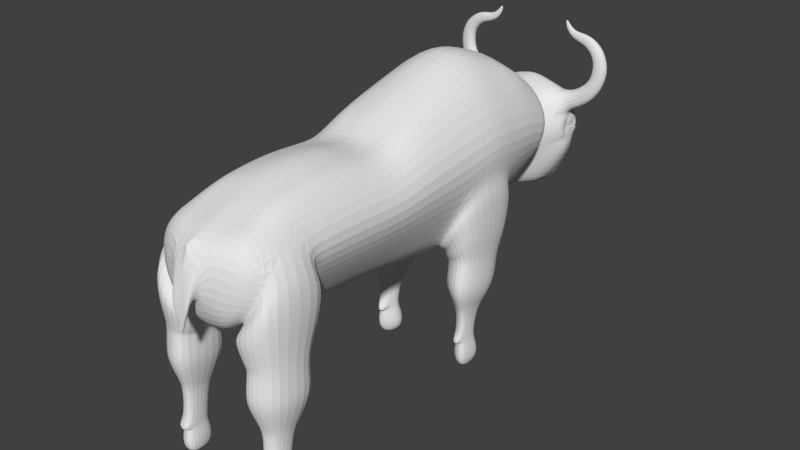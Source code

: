 # Source: yak.blend  (saved by Blender 2.76.0; exported with 4.5.12 LTS)
import bpy
from mathutils import Matrix  # noqa: F401  (used for matrix-valued properties, if any)

bpy.ops.wm.read_factory_settings(use_empty=True)
scene = bpy.context.scene
scene.name = 'Scene'

# ---- collections
col_collection_1 = bpy.data.collections.new('Collection 1'); scene.collection.children.link(col_collection_1)

# ---- materials (node trees are filled in below, after node groups)
mat_material = bpy.data.materials.new('Material')
mat_material.alpha_threshold = 0.0
mat_material.use_transparent_shadow = False
mat_material.roughness = 0.5
mat_material.line_color = (0.0, 0.0, 0.0, 1.0)
mat_material_001 = bpy.data.materials.new('Material.001')
mat_material_001.alpha_threshold = 0.0
mat_material_001.use_transparent_shadow = False
mat_material_001.roughness = 0.5

# ---- material node trees

# ---- world
world_world = bpy.data.worlds.new('World'); scene.world = world_world
world_world.color = (0.05088, 0.05088, 0.05088)
world_world.use_sun_shadow = False
world_world.sun_shadow_jitter_overblur = 0.0
world_world.cycles.sampling_method = 'MANUAL'
world_world.cycles.sample_map_resolution = 256

# ---- meshes
me_cube = bpy.data.meshes.new('Cube')
me_cube.from_pydata([(-2.675e-07, 0.7819, -1.206), (6.263e-07, -0.906, -0.7972), (-0.5054, -0.906, -0.4892), (-0.5054, 0.7819, -0.6982), (-2.915e-07, 0.8272, 1.138), (6.467e-07, -0.9445, 0.7667), (-0.9955, -0.8703, 0.4062), (-1.166, 0.8272, 0.4798), (-5.37e-08, 0.3782, -1.645), (-5.616e-08, 0.3828, 2.243), (-1.358, 0.3828, 0.8196), (-0.6649, 0.652, -0.7525), (-1.262, 0.652, 0.7108), (-1.987e-07, 0.652, -1.312), (-1.987e-07, 0.652, 1.889), (1.125e-07, 0.06433, -1.511), (1.356e-07, 0.02072, 1.689), (-0.7383, 0.06433, -0.8539), (-1.306, 0.02072, 0.6491), (2.494e-07, -0.1943, -1.336), (2.34e-07, -0.1651, 1.186), (-0.6724, -0.1943, -0.7648), (-1.267, -0.1651, 0.4944), (3.815e-07, -0.4436, -1.232), (3.822e-07, -0.445, 1.451), (-0.6207, -0.4436, -0.7116), (-1.235, -0.445, 0.5281), (5.145e-07, -0.6949, -1.064), (5.085e-07, -0.6835, 1.207), (-0.5631, -0.652, -0.6339), (-1.201, -0.6332, 0.4928), (-0.3058, 0.8423, -1.016), (-0.4732, 0.8794, 0.5393), (-0.5392, 0.9612, -1.13), (-0.7005, 0.9893, 0.8119), (-0.4851, 1.012, -1.205), (-0.7037, 1.07, 0.8069), (-0.4533, 1.108, -1.297), (-0.6771, 1.141, 0.4351), (-0.3114, 1.187, -1.316), (-0.4267, 1.206, -0.3685), (-0.2422, 1.229, -1.272), (-0.2422, 1.239, -0.736), (-0.1317, 1.247, -1.234), (-0.1317, 1.253, -0.9426), (-5.208e-07, 1.26, -1.135), (-2.994e-07, 0.8423, -1.079), (-3.191e-07, 0.8794, 0.8431), (-3.624e-07, 0.9612, -1.193), (-3.849e-07, 1.004, 1.006), (-3.894e-07, 1.012, -1.192), (-4.123e-07, 1.055, 1.042), (-4.401e-07, 1.108, -1.297), (-4.603e-07, 1.146, 0.673), (-4.821e-07, 1.187, -1.312), (-4.918e-07, 1.206, -0.3685), (-5.042e-07, 1.229, -1.272), (-5.097e-07, 1.239, -0.736), (-5.139e-07, 1.247, -1.234), (-5.169e-07, 1.253, -0.9426), (-0.4156, 0.8609, -0.4225), (-0.9308, 0.9825, -0.3267), (-0.9993, 1.034, -0.3603), (-0.7264, 1.127, -0.6169), (-0.4126, 1.196, -0.8403), (-0.2422, 1.234, -1.004), (-0.1317, 1.25, -1.088), (-0.1529, 0.8423, -1.047), (-0.298, 0.8794, 0.7124), (-0.2982, 0.9612, -1.161), (-0.4769, 1.004, 0.8973), (-0.2311, 1.012, -1.199), (-0.3723, 1.055, 0.9103), (-0.2211, 1.108, -1.297), (-0.3145, 1.143, 0.5484), (-0.1557, 1.187, -1.314), (-0.2133, 1.206, -0.3685), (-0.1211, 1.229, -1.272), (-0.1211, 1.239, -0.736), (-0.06584, 1.247, -1.234), (-0.06584, 1.253, -0.9426), (-0.579, 0.8657, -0.1469), (-0.9, 1.009, -0.01095), (-0.9434, 1.038, -0.1201), (-0.7775, 1.132, -0.157), (-0.4072, 1.199, -0.7185), (-0.242, 1.236, -0.9347), (-0.1317, 1.251, -1.051), (-0.5986, 1.183, 0.1717), (-0.4186, 1.14, -1.308), (-4.569e-07, 1.14, -1.31), (-4.881e-07, 1.199, 0.3616), (-0.6059, 1.156, -0.7046), (-0.2863, 1.195, 0.2819), (-0.2067, 1.14, -1.309), (-0.7241, 1.143, -0.1436), (-0.4698, 1.068, -1.279), (-0.7044, 1.105, 0.6201), (-4.408e-07, 1.109, 0.8496), (-4.191e-07, 1.068, -1.272), (-0.8575, 1.089, -0.5108), (-0.3455, 1.108, 0.7204), (-0.2247, 1.068, -1.276), (-0.8824, 1.093, -0.1983), (-0.6221, 0.874, 0.3087), (-0.8505, 1.012, 0.1385), (-0.9753, 1.045, 0.2321), (-0.8062, 1.135, 0.1788), (-0.42, 1.203, -0.506), (-0.2396, 1.238, -0.8141), (-0.1317, 1.252, -0.985), (-0.6556, 1.165, 0.002755), (-0.8925, 1.098, 0.2499), (-0.9271, 1.054, 0.04312), (-0.8273, 1.118, -0.04226), (-0.8371, 1.118, 0.08347), (-0.8953, 1.06, 0.002174), (-0.8835, 1.053, 0.09602), (-0.9127, 1.098, 0.1183), (-0.9227, 1.095, -0.04933), (-0.7175, 1.141, -0.003657), (-0.8628, 1.085, -0.09035), (-0.8856, 1.07, -0.04733), (-0.8856, 1.1, -0.04733), (-0.9331, 1.071, 0.04056), (-0.8456, 1.113, -0.001203), (-0.7858, 1.12, 0.01459), (-0.916, 1.097, 0.07091), (-0.9257, 1.095, 0.004335), (-0.9186, 1.068, 0.06615), (-0.8434, 1.114, 0.05267), (-0.9222, 1.073, 0.02183), (-0.8561, 1.112, 0.01453), (-0.9128, 1.072, 0.0538), (-0.9174, 1.096, 0.05124), (-0.9229, 1.095, 0.02081), (-0.9189, 1.075, 0.03209), (-0.8495, 1.112, 0.03826), (-0.8259, 1.109, 0.09187), (-0.8487, 1.076, 0.1349), (-0.8906, 1.101, 0.08148), (-0.8906, 1.07, 0.08148), (-0.8278, 1.111, -0.03694), (-0.9145, 1.085, -0.03694), (-0.8278, 1.06, -0.03694), (-0.8259, 1.061, 0.09187), (-0.8118, 1.1, -0.09035), (-0.9225, 1.076, 0.02227), (-0.9225, 1.094, 0.02227), (-0.8715, 1.109, 0.02227), (-0.8715, 1.061, 0.02227), (-0.8487, 1.094, 0.1349), (-0.9084, 1.085, 0.09187), (-0.789, 1.115, 0.02227), (-0.8118, 1.07, -0.09035), (-0.934, 1.082, 0.06825), (-0.9298, 1.084, 0.05376), (-0.9209, 1.08, 0.1095), (-0.9276, 1.079, -0.02598), (-0.9405, 1.083, 0.0137), (-0.9363, 1.084, 0.02668), (-0.8935, 1.107, -0.04506), (-0.9037, 1.105, 0.001842), (-0.9007, 1.104, 0.01778), (-0.8993, 1.106, 0.06191), (-0.8918, 1.109, 0.09958), (-0.8961, 1.104, 0.04665), (-0.8189, 1.117, 0.03469), (-0.8321, 1.116, 0.0145), (-0.8214, 1.117, 0.02753), (-0.8224, 1.116, 0.005766), (5.59e-07, -0.779, -0.9388), (-0.3541, 0.7819, -0.9522), (-0.3541, -0.906, -0.6432), (6.467e-07, -0.9445, -0.04175), (-0.5852, 0.7169, -0.7253), (-0.9372, -0.8899, -0.06996), (-0.9372, 0.8046, -0.1092), (5.842e-07, -0.8264, 1.013), (-0.8067, -0.8994, 0.8421), (-1.214, 0.7396, 0.5953), (-1.262e-07, 0.5151, -1.479), (-0.7813, 0.1845, -0.8883), (-1.274e-07, 0.5174, 2.066), (-1.332, 0.2018, 0.7343), (-1.251, 0.3813, 0.2575), (-0.846, 0.3828, 1.853), (-0.5136, 0.3782, -1.284), (-0.7446, 0.5519, -0.8376), (-1.31, 0.5174, 0.7652), (-2.331e-07, 0.7169, -1.259), (-2.451e-07, 0.7396, 1.514), (-0.4338, 0.652, -1.032), (-0.798, 0.652, 1.622), (-1.065, 0.652, -0.02082), (2.939e-08, 0.2213, -1.578), (3.971e-08, 0.2018, 1.966), (-0.7053, -0.06498, -0.8094), (-1.286, -0.0722, 0.5718), (-1.124, 0.04253, -0.1024), (-0.8201, 0.02072, 1.491), (-0.4705, 0.06433, -1.182), (1.81e-07, -0.06498, -1.424), (1.848e-07, -0.0722, 1.437), (-0.6466, -0.319, -0.7382), (-1.251, -0.3051, 0.5113), (-1.071, -0.1797, -0.1352), (-0.8003, -0.1651, 1.162), (-0.4376, -0.1943, -1.051), (3.154e-07, -0.319, -1.284), (3.081e-07, -0.3051, 1.396), (-0.5919, -0.5478, -0.6728), (-1.218, -0.5643, 0.5146), (-1.029, -0.4443, -0.09175), (-0.7847, -0.445, 1.234), (-0.4118, -0.4436, -0.972), (4.366e-07, -0.5478, -1.156), (4.453e-07, -0.5643, 1.407), (-0.5342, -0.8443, -0.5781), (-1.183, -0.8178, 0.5411), (-0.9833, -0.6156, -0.03331), (-0.7674, -0.6835, 1.176), (-0.3829, -0.68, -0.8572), (-0.7501, 0.8272, 1.131), (-0.774, 0.7396, 1.377), (-0.3973, -0.5478, -0.9146), (-0.7761, -0.5643, 1.205), (-0.9602, -0.8572, -0.1345), (-0.4247, -0.319, -1.011), (-0.7925, -0.3051, 1.198), (-1.006, -0.556, -0.07909), (-0.4541, -0.06498, -1.117), (-0.8102, -0.0722, 1.327), (-1.05, -0.312, -0.1135), (-0.4921, 0.2213, -1.233), (-0.8331, 0.2018, 1.672), (-1.097, -0.06859, -0.1188), (-1.128, 0.5275, -0.03467), (-0.394, 0.7169, -0.9923), (-0.4737, 0.5151, -1.158), (-0.822, 0.5174, 1.738), (-1.159, 0.2002, -0.07849), (-1.001, 0.7283, -0.06502), (-0.4686, -0.9533, -0.05586), (-0.7587, -0.7787, 1.015), (-0.3685, -0.8275, -0.7833), (-1.02, 0.219, -1.359), (-0.9518, 0.2686, -3.74), (-1.228, 0.3761, -1.473), (-0.5625, 0.3637, -1.647), (-0.9829, 0.509, -1.569), (-0.5434, 0.2686, -1.578), (-1.171, 0.4405, -1.52), (-0.5324, 0.4429, -1.704), (-1.187, 0.279, -1.403), (-1.001, 0.2077, -2.199), (-0.784, 0.3674, -2.6), (-1.172, 0.3367, -2.292), (-0.6148, 0.3348, -2.291), (-0.9708, 0.4456, -2.371), (-0.6529, 0.2619, -2.238), (-1.124, 0.3965, -2.335), (-0.6447, 0.3914, -2.332), (-1.139, 0.2498, -2.229), (-0.9669, 0.323, -3.74), (-1.025, 0.3238, -3.74), (-0.7867, 0.323, -3.74), (-0.9389, 0.3704, -3.74), (-0.8299, 0.2874, -3.74), (-1.004, 0.3514, -3.74), (-0.8259, 0.3516, -3.74), (-1.011, 0.2847, -3.74), (-0.7487, 0.3243, -2.573), (-0.958, 0.2554, -2.53), (-1.033, 0.2715, -2.54), (-0.9417, 0.3844, -2.611), (-1.024, 0.3646, -2.599), (-0.79, 0.2724, -2.54), (-1.051, 0.3253, -2.574), (-0.7318, 0.3102, -2.982), (-1.028, 0.26, -2.954), (-0.9353, 0.3552, -3.016), (-0.8177, 0.2707, -2.96), (-1.046, 0.3112, -2.982), (-0.8133, 0.3405, -2.998), (-0.9471, 0.2619, -2.942), (-1.019, 0.3473, -3.002), (-0.6541, 0.3231, -3.562), (-1.071, 0.2604, -3.556), (-0.9413, 0.3779, -3.571), (-0.7939, 0.2649, -3.556), (-1.098, 0.3246, -3.562), (-0.7873, 0.3685, -3.566), (-0.958, 0.246, -3.552), (-1.061, 0.3674, -3.566), (-0.8574, 0.5316, -1.184), (-0.5027, 0.4737, -1.422), (-0.5164, 0.2558, -1.359), (-0.894, 0.2008, -1.111), (-1.227, 0.5225, -0.6992), (-0.5326, 0.3722, -1.422), (-1.257, 0.2078, -0.6193), (-1.322, 0.3821, -0.4994), (-0.6445, -0.8828, -1.219), (-0.6734, -0.6913, -1.32), (-1.295, -0.8564, -1.233), (-1.313, -0.6726, -1.33), (-0.9614, -0.655, -1.339), (-0.9383, -0.8956, -1.212), (-0.7641, -0.8573, -2.273), (-0.7824, -0.736, -2.337), (-1.176, -0.8406, -2.281), (-1.188, -0.7242, -2.343), (-0.9649, -0.7131, -2.349), (-0.9502, -0.8655, -2.268), (-0.8153, -0.8607, -3.665), (-0.829, -0.7694, -3.665), (-1.126, -0.8481, -3.665), (-1.134, -0.7605, -3.665), (-0.9664, -0.7521, -3.665), (-0.9554, -0.8668, -3.665), (-0.8226, -0.7541, -2.527), (-0.8051, -0.7613, -3.48), (-0.9713, -0.7409, -3.479), (-0.9662, -0.736, -2.541), (-0.8082, -0.8496, -2.454), (-0.7814, -0.8712, -3.478), (-0.9546, -0.856, -2.449), (-0.9492, -0.8792, -3.477), (-1.172, -0.7517, -3.478), (-1.141, -0.7448, -2.534), (-1.155, -0.8573, -3.476), (-1.133, -0.8364, -2.464), (-0.8377, -0.7725, -3.14), (-0.9667, -0.7563, -3.137), (-0.8248, -0.8578, -3.156), (-0.9563, -0.8635, -3.157), (-1.124, -0.7642, -3.138), (-1.116, -0.8461, -3.154), (-0.8091, -0.7646, -3.334), (-0.7897, -0.869, -3.344), (-0.9499, -0.8763, -3.344), (-0.9671, -0.7451, -3.331), (-1.159, -0.755, -3.331), (-1.146, -0.8552, -3.341), (-0.9895, -0.5954, -0.6792), (-1.368, -0.6193, -0.4548), (-0.9582, -0.9225, -0.6762), (-0.4629, -0.905, -0.865), (-1.345, -0.8692, -0.3998), (-0.5021, -0.6447, -0.9246), (-0.7951, 0.3589, -3.359), (-0.9545, 0.2509, -3.33), (-1.047, 0.3607, -3.361), (-0.6792, 0.3185, -3.35), (-1.057, 0.2595, -3.336), (-0.9394, 0.3704, -3.369), (-0.801, 0.2664, -3.339), (-1.081, 0.3198, -3.351), (-0.8182, 0.3448, -3.176), (-0.9468, 0.263, -3.138), (-1.019, 0.3486, -3.178), (-0.7317, 0.3138, -3.165), (-1.027, 0.2659, -3.147), (-0.935, 0.3563, -3.188), (-0.8227, 0.2737, -3.15), (-1.046, 0.3149, -3.165), (-0.9182, 0.2382, -3.2), (-0.9184, 0.2376, -3.096), (-0.8498, 0.2423, -3.106), (-0.961, 0.2366, -3.103), (-0.9608, 0.2398, -3.205), (-0.8524, 0.2439, -3.207), (-0.5418, 0.3496, -1.981), (-0.5505, 0.2529, -1.911), (-1.184, 0.4293, -1.928), (-0.9873, 0.4971, -1.977), (-1.244, 0.3582, -1.877), (-1.201, 0.2528, -1.8), (-0.5394, 0.428, -2.038), (-1.026, 0.1938, -1.758), (-0.5816, 0.2523, -2.073), (-0.9834, 0.4801, -2.179), (-1.227, 0.3481, -2.084), (-0.5713, 0.4145, -2.191), (-1.02, 0.1919, -1.97), (-0.5567, 0.3425, -2.139), (-1.17, 0.4178, -2.134), (-1.187, 0.2458, -2.009), (-0.4892, 0.4645, -1.593), (-0.9657, 0.1985, -1.239), (-0.5216, 0.3679, -1.56), (-1.245, 0.2364, -1.015), (-1.301, 0.38, -0.9952), (-0.9262, 0.5315, -1.396), (-0.5025, 0.2547, -1.489), (-1.22, 0.4877, -1.123), (-0.796, 0.5584, -1.026), (-0.4705, 0.226, -1.339), (-1.208, 0.54, -0.3205), (-0.453, 0.5065, -1.332), (-0.8362, 0.1756, -1.014), (-0.4912, 0.3758, -1.402), (-1.242, 0.1881, -0.3008), (-1.328, 0.3829, -0.05078), (-0.417, -0.3051, 1.277), (-0.4602, -0.5643, 1.283), (-0.3098, 0.5174, 2.053), (-0.2852, 0.3828, 2.222), (-0.5253, 0.652, 1.714), (-0.4777, 0.02072, 1.574), (-0.3604, 0.8272, 1.135), (-0.3654, -0.1651, 1.175), (-0.4668, -0.445, 1.317), (-0.3228, -0.7787, 0.9836), (-0.4489, 0.7396, 1.434), (-0.4535, -0.6835, 1.189), (-0.2946, 0.2018, 1.973), (-0.4255, -0.0722, 1.379), (-0.3323, -0.9445, 0.8052), (-0.2472, -0.9445, -0.04919), (6.683e-07, -0.9853, -0.6621), (6.811e-07, -1.009, -0.6215), (-0.2085, -1.0, -0.1163), (-0.1159, -0.978, -0.2184), (-0.2184, -0.9981, -0.02458), (6.752e-07, -0.9983, -0.03117), (6.643e-07, -0.9778, -0.1376), (-0.1245, -0.9767, -0.1375), (-0.9364, -0.9092, -1.725), (-0.6262, -0.8957, -1.732), (-0.9609, -0.6552, -1.859), (-1.332, -0.6737, -1.849), (-1.314, -0.8679, -1.747), (-0.6567, -0.6935, -1.839), (-0.9414, -0.8939, -1.969), (-0.9623, -0.6769, -2.083), (-0.7024, -0.7096, -2.066), (-0.6763, -0.8823, -1.975), (-1.279, -0.6927, -2.075), (-1.264, -0.8586, -1.987), (-0.6301, -0.8912, -1.499), (-1.328, -0.6719, -1.615), (-1.31, -0.8638, -1.514), (-0.9368, -0.9046, -1.492), (-0.961, -0.6535, -1.624), (-0.6603, -0.6914, -1.605), (-0.986, -0.6452, -1.153), (-0.9617, -0.8992, -1.088), (-0.6427, -0.6835, -1.319), (-1.317, -0.6637, -0.989), (-0.6122, -0.8857, -1.226), (-1.298, -0.8579, -0.9012), (-1.356, -0.6024, 0.09368), (-0.4158, -0.8995, -0.792), (-1.331, -0.8623, 0.1555), (-0.9993, -0.5775, -0.3551), (-0.9667, -0.9176, -0.4138), (-0.4564, -0.6288, -0.8611), (-0.9665, -0.7511, -2.985), (-1.128, -0.7592, -2.984), (-1.12, -0.8436, -2.977), (-0.8338, -0.7678, -2.983), (-0.8205, -0.8557, -2.977), (-0.9559, -0.8616, -2.976), (-0.8853, -0.8842, -3.107), (-0.879, -0.8659, -3.186), (-0.9685, -0.8869, -3.13), (-0.9597, -0.8684, -3.209), (-1.065, -0.8617, -3.184), (-1.076, -0.8795, -3.106), (-0.9686, 0.9856, 0.178), (-0.8788, 1.037, -0.1981), (-0.8725, 1.047, 0.3515), (-0.9171, 1.001, -0.1067), (-0.9537, 0.9833, -0.0297), (-0.9236, 1.011, 0.2856), (-0.9326, 1.061, 0.4482), (-0.9427, 0.9957, 0.4325), (-1.188, 1.001, 0.5498), (-0.987, 0.9961, 0.8644), (-1.18, 1.056, 0.5628), (-0.9896, 1.063, 0.8603), (-1.443, 1.001, 0.7346), (-1.196, 0.9961, 1.015), (-1.433, 1.056, 0.7462), (-1.2, 1.063, 1.011), (-1.645, 1.005, 1.072), (-1.327, 1.0, 1.159), (-1.632, 1.053, 1.076), (-1.331, 1.059, 1.158), (-1.704, 1.005, 1.426), (-1.378, 1.0, 1.381), (-1.691, 1.053, 1.424), (-1.382, 1.059, 1.381), (-1.57, 1.007, 1.8), (-1.349, 1.003, 1.602), (-1.561, 1.05, 1.792), (-1.352, 1.056, 1.604), (-1.276, 1.011, 1.994), (-1.194, 1.008, 1.764), (-1.272, 1.047, 1.985), (-1.195, 1.052, 1.767), (-1.048, 1.014, 2.014), (-1.033, 1.011, 1.813), (-1.048, 1.044, 2.006), (-1.033, 1.048, 1.815), (-0.9392, 1.017, 2.028), (-0.869, 1.015, 1.882), (-0.9363, 1.041, 2.022), (-0.8699, 1.044, 1.884), (-0.8665, 1.02, 2.073), (-0.7635, 1.018, 1.997), (-0.8622, 1.038, 2.069), (-0.7649, 1.041, 1.998), (-0.7819, 1.024, 2.154), (-0.715, 1.023, 2.134), (-0.7791, 1.034, 2.153), (-0.7159, 1.036, 2.135), (-0.7268, 1.029, 2.231)], [], [(245, 173, 2, 218), (244, 219, 6, 179), (243, 179, 6, 176), (242, 180, 7, 177), (241, 184, 10, 185), (240, 189, 10, 186), (389, 391, 249, 253), (238, 192, 11, 175), (237, 189, 12, 194), (236, 198, 18, 199), (235, 184, 18, 200), (234, 201, 17, 182), (233, 205, 22, 206), (232, 198, 22, 207), (231, 208, 21, 197), (230, 212, 26, 213), (229, 205, 26, 214), (228, 215, 25, 204), (451, 448, 308, 303), (226, 212, 30, 221), (225, 222, 29, 211), (3, 177, 7, 32, 104, 81, 60, 31), (105, 476, 473, 106), (471, 476, 105), (67, 31, 33, 69), (102, 96, 37, 73), (69, 33, 35, 71), (112, 97, 38, 107), (108, 40, 42, 109), (111, 88, 40, 108), (94, 89, 39, 75), (75, 39, 41, 77), (109, 42, 44, 110), (77, 41, 43, 79), (76, 55, 57, 78), (78, 57, 59, 80), (101, 98, 53, 74), (93, 91, 55, 76), (70, 49, 51, 72), (68, 47, 49, 70), (41, 65, 66, 43), (89, 92, 64, 39), (39, 64, 65, 41), (96, 100, 63, 37), (31, 60, 61, 33), (33, 61, 62, 35), (32, 68, 70, 34), (34, 70, 72, 36), (88, 93, 76, 40), (97, 101, 74, 38), (42, 78, 80, 44), (40, 76, 78, 42), (56, 77, 79, 58), (54, 75, 77, 56), (90, 94, 75, 54), (48, 69, 71, 50), (99, 102, 73, 52), (46, 67, 69, 48), (65, 86, 87, 66), (92, 95, 85, 64), (64, 85, 86, 65), (100, 103, 84, 63), (474, 475, 82), (474, 82, 83, 472), (63, 84, 95, 92), (52, 73, 94, 90), (38, 74, 93, 88), (37, 63, 92, 89), (74, 53, 91, 93), (73, 37, 89, 94), (107, 38, 88, 111), (62, 472, 83, 103, 100), (50, 71, 102, 99), (36, 72, 101, 97), (35, 62, 100, 96), (72, 51, 98, 101), (106, 473, 477, 36, 97, 112), (71, 35, 96, 102), (121, 143, 123), (140, 152, 151), (86, 109, 110, 87), (95, 120, 111, 108, 85), (85, 108, 109, 86), (82, 105, 113), (113, 105, 106, 117), (82, 113, 116, 83), (118, 157, 117, 106, 112), (83, 116, 158, 119, 103), (120, 115, 107, 111), (84, 114, 120, 95), (115, 165, 118, 112, 107), (103, 119, 161, 114, 84), (146, 123, 142), (146, 121, 123), (141, 145, 139), (113, 117, 129, 124), (155, 157, 118, 127), (116, 113, 124, 131), (116, 131, 159, 158), (130, 115, 120, 126, 167), (114, 125, 170, 126, 120), (119, 128, 162, 161), (127, 118, 165, 164), (170, 168, 126), (128, 135, 163, 162), (134, 127, 164, 166), (124, 129, 133), (156, 155, 127, 134), (131, 124, 136), (131, 136, 160, 159), (169, 167, 126), (143, 147, 148), (142, 149, 153), (142, 123, 149), (143, 122, 147), (121, 122, 143), (121, 154, 122), (154, 144, 122), (147, 150, 141), (147, 122, 150), (122, 144, 150), (150, 145, 141), (149, 148, 140), (149, 123, 148), (123, 143, 148), (153, 149, 138), (149, 140, 138), (148, 152, 140), (148, 147, 152), (147, 141, 152), (138, 140, 151), (151, 152, 139), (152, 141, 139), (129, 117, 157, 155), (133, 129, 155, 156), (158, 159, 128, 119), (159, 160, 135, 128), (162, 163, 132, 125), (161, 162, 125, 114), (166, 164, 130, 137), (164, 165, 115, 130), (125, 132, 168, 170), (137, 130, 167, 169), (224, 180, 12, 193), (68, 32, 7), (415, 224, 193, 409), (411, 223, 224, 415), (223, 7, 180, 224), (215, 225, 211, 25), (23, 216, 225, 215), (216, 27, 222, 225), (406, 226, 221, 416), (413, 214, 226, 406), (214, 26, 212, 226), (450, 447, 307, 306), (2, 176, 227, 218), (176, 6, 219, 227), (208, 228, 204, 21), (19, 209, 228, 208), (209, 23, 215, 228), (405, 229, 214, 413), (412, 207, 229, 405), (207, 22, 205, 229), (211, 230, 213, 25), (29, 220, 230, 211), (220, 30, 212, 230), (201, 231, 197, 17), (15, 202, 231, 201), (202, 19, 208, 231), (418, 232, 207, 412), (410, 200, 232, 418), (200, 18, 198, 232), (204, 233, 206, 21), (25, 213, 233, 204), (213, 26, 205, 233), (396, 394, 250, 252), (8, 195, 234, 187), (195, 15, 201, 234), (417, 235, 200, 410), (408, 186, 235, 417), (186, 10, 184, 235), (197, 236, 199, 17), (21, 206, 236, 197), (206, 22, 198, 236), (188, 237, 194, 11), (394, 389, 253, 250), (185, 10, 189, 237), (172, 238, 175, 3), (0, 190, 238, 172), (190, 13, 192, 238), (192, 239, 188, 11), (13, 181, 239, 192), (181, 8, 187, 239), (407, 240, 186, 408), (409, 193, 240, 407), (193, 12, 189, 240), (395, 390, 246, 251), (17, 199, 241, 182), (199, 18, 184, 241), (175, 242, 177, 3), (11, 194, 242, 175), (194, 12, 180, 242), (173, 243, 176, 2), (1, 174, 420, 243, 173), (420, 419, 179, 243), (414, 244, 179, 419), (416, 221, 244, 414), (221, 30, 219, 244), (222, 245, 218, 29), (27, 171, 245, 222), (171, 1, 173, 245), (382, 384, 262, 259), (388, 383, 257, 263), (386, 381, 260, 258), (387, 382, 259, 261), (390, 392, 254, 246), (392, 393, 248, 254), (391, 395, 251, 249), (393, 396, 252, 248), (287, 290, 268, 266), (294, 289, 267, 269), (292, 287, 266, 270), (293, 288, 271, 247), (383, 387, 261, 257), (381, 385, 255, 260), (385, 388, 263, 255), (384, 386, 258, 262), (270, 266, 264, 267), (266, 268, 247, 264), (264, 265, 269, 267), (247, 271, 265, 264), (288, 291, 265, 271), (289, 292, 270, 267), (291, 294, 269, 265), (290, 293, 247, 268), (260, 255, 273, 277), (257, 261, 276, 278), (259, 262, 256, 275), (263, 257, 278, 274), (255, 263, 274, 273), (262, 258, 272, 256), (261, 259, 275, 276), (258, 260, 277, 272), (277, 273, 285, 282), (278, 276, 286, 283), (275, 256, 284, 281), (274, 278, 283, 280), (273, 274, 280, 285), (256, 272, 279, 284), (276, 275, 281, 286), (272, 277, 282, 279), (357, 352, 293, 290), (358, 353, 294, 291), (356, 351, 292, 289), (355, 358, 291, 288), (352, 355, 288, 293), (351, 354, 287, 292), (353, 356, 289, 294), (354, 357, 290, 287), (404, 399, 299, 302), (402, 398, 297, 300), (403, 404, 302, 301), (401, 403, 301, 298), (398, 401, 298, 297), (397, 400, 296, 295), (399, 397, 295, 299), (400, 402, 300, 296), (439, 436, 313, 312), (438, 435, 314, 309), (452, 450, 306, 305), (448, 452, 305, 308), (447, 449, 304, 307), (449, 451, 303, 304), (322, 326, 315, 316), (323, 322, 316, 319), (440, 439, 312, 311), (435, 440, 311, 314), (436, 437, 310, 313), (437, 438, 309, 310), (320, 317, 318, 319), (315, 320, 319, 316), (326, 328, 320, 315), (329, 323, 319, 318), (331, 329, 318, 317), (328, 331, 317, 320), (314, 311, 332, 327), (341, 344, 331, 328), (311, 312, 330, 332), (344, 343, 329, 331), (312, 313, 324, 330), (343, 342, 323, 329), (309, 314, 327, 325), (340, 341, 328, 326), (313, 310, 321, 324), (342, 339, 322, 323), (310, 309, 325, 321), (339, 340, 326, 322), (462, 463, 335, 333), (459, 462, 333, 334), (336, 335, 466, 468), (460, 459, 334, 337), (461, 460, 337, 338), (464, 461, 470, 467), (333, 335, 340, 339), (334, 333, 339, 342), (335, 336, 341, 340), (337, 334, 342, 343), (338, 337, 343, 344), (336, 338, 344, 341), (458, 454, 348, 350), (456, 458, 350, 345), (457, 455, 349, 347), (455, 453, 346, 349), (453, 456, 345, 346), (454, 457, 347, 348), (47, 68, 223, 411, 4), (68, 7, 223), (46, 0, 67), (0, 172, 67), (67, 172, 31), (172, 3, 31), (362, 365, 357, 354), (361, 364, 356, 353), (359, 362, 354, 351), (360, 363, 355, 352), (363, 366, 358, 355), (364, 359, 351, 356), (366, 361, 353, 358), (365, 360, 352, 357), (282, 285, 368, 369), (283, 286, 361, 366), (281, 284, 359, 364), (280, 283, 366, 363), (285, 280, 370, 368), (284, 279, 362, 359), (286, 281, 364, 361), (279, 282, 365, 362), (369, 368, 367, 372), (368, 370, 371, 367), (363, 360, 367, 371), (360, 365, 372, 367), (365, 282, 369, 372), (280, 363, 371, 370), (253, 249, 373, 379), (246, 254, 378, 380), (251, 246, 380, 374), (248, 252, 375, 377), (252, 250, 376, 375), (249, 251, 374, 373), (254, 248, 377, 378), (250, 253, 379, 376), (379, 373, 386, 384), (380, 378, 388, 385), (374, 380, 385, 381), (377, 375, 387, 383), (375, 376, 382, 387), (373, 374, 381, 386), (378, 377, 383, 388), (376, 379, 384, 382), (302, 299, 396, 393), (300, 297, 395, 391), (301, 302, 393, 392), (298, 301, 392, 390), (297, 298, 390, 395), (295, 296, 389, 394), (299, 295, 394, 396), (296, 300, 391, 389), (239, 187, 402, 400), (237, 188, 397, 399), (188, 239, 400, 397), (234, 182, 401, 398), (182, 241, 403, 401), (241, 185, 404, 403), (187, 234, 398, 402), (185, 237, 399, 404), (14, 409, 407, 183), (20, 412, 405, 210), (28, 416, 414, 178), (203, 418, 412, 20), (9, 408, 417, 196), (4, 411, 415, 191), (24, 413, 406, 217), (183, 407, 408, 9), (210, 405, 413, 24), (16, 410, 418, 203), (196, 417, 410, 16), (191, 415, 409, 14), (217, 406, 416, 28), (178, 414, 419, 5), (426, 425, 423, 422), (421, 422, 423, 424), (427, 426, 422, 421), (425, 428, 424, 423), (428, 427, 421, 424), (420, 174, 427, 428), (419, 420, 428, 425), (174, 5, 426, 427), (5, 419, 425, 426), (446, 441, 430, 434), (445, 446, 434, 431), (444, 443, 433, 429), (443, 442, 432, 433), (441, 444, 429, 430), (442, 445, 431, 432), (434, 430, 438, 437), (431, 434, 437, 436), (429, 433, 440, 435), (433, 432, 439, 440), (430, 429, 435, 438), (432, 431, 436, 439), (306, 307, 445, 442), (303, 308, 444, 441), (305, 306, 442, 443), (308, 305, 443, 444), (307, 304, 446, 445), (304, 303, 441, 446), (350, 348, 451, 449), (345, 350, 449, 447), (347, 349, 452, 448), (349, 346, 450, 452), (346, 345, 447, 450), (348, 347, 448, 451), (218, 227, 457, 454), (30, 220, 456, 453), (219, 30, 453, 455), (227, 219, 455, 457), (220, 29, 458, 456), (29, 218, 454, 458), (327, 332, 461, 464), (332, 330, 460, 461), (330, 324, 459, 460), (325, 327, 464, 463), (324, 321, 462, 459), (321, 325, 463, 462), (465, 467, 468, 466), (467, 470, 469, 468), (461, 338, 469, 470), (463, 464, 467, 465), (335, 463, 465, 466), (338, 336, 468, 469), (475, 471, 105, 82), (61, 474, 472, 62), (476, 478, 477, 473), (104, 32, 34, 478, 476, 471), (60, 81, 475, 474, 61), (81, 104, 471, 475), (478, 34, 480, 479), (480, 482, 486, 484), (34, 36, 482, 480), (36, 477, 481, 482), (477, 478, 479, 481), (485, 483, 487, 489), (479, 480, 484, 483), (481, 479, 483, 485), (482, 481, 485, 486), (488, 490, 494, 492), (486, 485, 489, 490), (484, 486, 490, 488), (483, 484, 488, 487), (492, 494, 498, 496), (487, 488, 492, 491), (489, 487, 491, 493), (490, 489, 493, 494), (497, 495, 499, 501), (491, 492, 496, 495), (493, 491, 495, 497), (494, 493, 497, 498), (500, 502, 506, 504), (498, 497, 501, 502), (496, 498, 502, 500), (495, 496, 500, 499), (503, 504, 508, 507), (499, 500, 504, 503), (501, 499, 503, 505), (502, 501, 505, 506), (509, 507, 511, 513), (505, 503, 507, 509), (506, 505, 509, 510), (504, 506, 510, 508), (512, 514, 518, 516), (510, 509, 513, 514), (508, 510, 514, 512), (507, 508, 512, 511), (511, 512, 516, 515), (513, 511, 515, 517), (514, 513, 517, 518), (517, 515, 519), (518, 517, 519), (516, 518, 519), (515, 516, 519), (110, 44, 45), (79, 43, 45), (80, 59, 45), (43, 66, 45), (44, 80, 45), (58, 79, 45), (66, 87, 45), (87, 110, 45)])
me_cube.polygons.foreach_set('material_index', [0, 0, 0, 0, 0, 0, 0, 0, 0, 0, 0, 0, 0, 0, 0, 0, 0, 0, 0, 0, 0, 0, 0, 0, 0, 0, 0, 0, 0, 0, 0, 0, 0, 0, 0, 0, 0, 0, 0, 0, 0, 0, 0, 0, 0, 0, 0, 0, 0, 0, 0, 0, 0, 0, 0, 0, 0, 0, 0, 0, 0, 0, 0, 0, 0, 0, 0, 0, 0, 0, 0, 0, 0, 0, 0, 0, 0, 0, 0, 0, 0, 0, 0, 0, 0, 0, 0, 0, 0, 0, 0, 0, 0, 0, 0, 0, 0, 0, 0, 0, 0, 0, 0, 0, 0, 0, 0, 0, 0, 0, 0, 0, 0, 0, 0, 0, 0, 0, 0, 0, 0, 0, 0, 0, 0, 0, 0, 0, 0, 0, 0, 0, 0, 0, 0, 0, 0, 0, 0, 0, 0, 0, 0, 0, 0, 0, 0, 0, 0, 0, 0, 0, 0, 0, 0, 0, 0, 0, 0, 0, 0, 0, 0, 0, 0, 0, 0, 0, 0, 0, 0, 0, 0, 0, 0, 0, 0, 0, 0, 0, 0, 0, 0, 0, 0, 0, 0, 0, 0, 0, 0, 0, 0, 0, 0, 0, 0, 0, 0, 0, 0, 0, 0, 0, 0, 0, 0, 0, 0, 0, 0, 0, 0, 0, 0, 0, 0, 0, 0, 0, 0, 0, 0, 0, 0, 0, 0, 0, 0, 0, 0, 0, 0, 0, 0, 0, 0, 0, 0, 0, 0, 0, 0, 0, 0, 0, 0, 0, 0, 0, 0, 0, 0, 0, 0, 0, 0, 0, 0, 0, 0, 0, 0, 0, 0, 0, 0, 0, 0, 0, 0, 0, 0, 0, 0, 0, 0, 0, 0, 0, 0, 0, 0, 0, 0, 0, 0, 0, 0, 0, 0, 0, 0, 0, 0, 0, 0, 0, 0, 0, 0, 0, 0, 0, 0, 0, 0, 0, 0, 0, 0, 0, 0, 0, 0, 0, 0, 0, 0, 0, 0, 0, 0, 0, 0, 0, 0, 0, 0, 0, 0, 0, 0, 0, 0, 0, 0, 0, 0, 0, 0, 0, 0, 0, 0, 0, 0, 0, 0, 0, 0, 0, 0, 0, 0, 0, 0, 0, 0, 0, 0, 0, 0, 0, 0, 0, 0, 0, 0, 0, 0, 0, 0, 0, 0, 0, 0, 0, 0, 0, 0, 0, 0, 0, 0, 0, 0, 0, 0, 0, 0, 0, 0, 0, 0, 0, 0, 0, 0, 0, 0, 0, 0, 0, 0, 0, 0, 0, 0, 0, 0, 0, 0, 0, 0, 0, 0, 0, 0, 0, 0, 0, 0, 0, 0, 0, 0, 0, 0, 0, 0, 0, 0, 0, 0, 0, 0, 0, 0, 0, 0, 0, 0, 0, 0, 0, 1, 1, 1, 1, 1, 1, 1, 1, 1, 1, 1, 1, 1, 1, 1, 1, 1, 1, 1, 1, 1, 1, 1, 1, 1, 1, 1, 1, 1, 1, 1, 1, 1, 1, 1, 1, 1, 1, 1, 1, 1, 1, 1, 1, 0, 0, 0, 0, 0, 0, 0, 0])
_uv = me_cube.uv_layers.new(name='UVMap')
_uv.uv.foreach_set('vector', [0.7869, 0.3716, 0.7989, 0.4087, 0.764, 0.4478, 0.7522, 0.4237, 0.6099, 0.742, 0.6122, 0.625, 0.6484, 0.6159, 0.6395, 0.7048, 0.7776, 0.5549, 0.6395, 0.7048, 0.6484, 0.6159, 0.6788, 0.5369, 0.3539, 0.4022, 0.3173, 0.5405, 0.3056, 0.5127, 0.3379, 0.3824, 0.4672, 0.448, 0.4098, 0.6043, 0.3724, 0.6052, 0.408, 0.5029, 0.2525, 0.7763, 0.3511, 0.5872, 0.3724, 0.6052, 0.274, 0.8053, 0.3784, 0.6061, 0.4055, 0.6108, 0.4147, 0.5865, 0.3897, 0.574, 0.4395, 0.127, 0.4621, 0.1365, 0.4288, 0.2296, 0.4052, 0.2151, 0.3971, 0.4315, 0.3511, 0.5872, 0.3287, 0.5682, 0.3685, 0.4211, 0.5251, 0.4585, 0.4737, 0.5951, 0.4496, 0.6022, 0.5016, 0.4539, 0.3248, 0.8042, 0.4098, 0.6043, 0.4496, 0.6022, 0.377, 0.7994, 0.5891, 0.1685, 0.6229, 0.1933, 0.5752, 0.283, 0.5485, 0.2684, 0.5715, 0.477, 0.5208, 0.5981, 0.4962, 0.5878, 0.5481, 0.4632, 0.416, 0.7866, 0.4737, 0.5951, 0.4962, 0.5878, 0.4599, 0.7692, 0.6489, 0.2185, 0.6744, 0.2445, 0.6283, 0.3213, 0.6019, 0.3019, 0.6148, 0.5019, 0.5691, 0.6122, 0.5465, 0.6085, 0.5947, 0.491, 0.4978, 0.7736, 0.5208, 0.5981, 0.5465, 0.6085, 0.5317, 0.7753, 0.6987, 0.2663, 0.7224, 0.2885, 0.6786, 0.3553, 0.6537, 0.338, 0.4133, 0.6857, 0.4746, 0.7021, 0.4666, 0.6687, 0.4191, 0.6855, 0.5574, 0.7698, 0.5691, 0.6122, 0.5835, 0.6122, 0.5818, 0.7629, 0.7413, 0.3113, 0.7642, 0.3387, 0.7184, 0.3904, 0.6987, 0.3725, 0.3804, 0.2005, 0.3379, 0.3824, 0.3056, 0.5127, 0.145, 0.4845, 0.2022, 0.4325, 0.274, 0.3146, 0.3011, 0.2323, 0.4059, 0.08731, 0.3316, 0.5667, 0.3347, 0.6053, 0.3215, 0.6282, 0.3195, 0.589, 0.3487, 0.5742, 0.3347, 0.6053, 0.3316, 0.5667, 0.2777, 0.05696, 0.3024, 0.1201, 0.244, 0.2003, 0.2276, 0.1251, 0.1718, 0.1218, 0.1979, 0.1766, 0.1874, 0.1762, 0.1596, 0.128, 0.2276, 0.1251, 0.244, 0.2003, 0.2183, 0.1828, 0.2011, 0.1105, 0.299, 0.6021, 0.2788, 0.7041, 0.2558, 0.6624, 0.2728, 0.5859, 0.1456, 0.3852, 0.1475, 0.4279, 0.09213, 0.31, 0.09435, 0.2858, 0.2233, 0.539, 0.2103, 0.5935, 0.1475, 0.4279, 0.1456, 0.3852, 0.1489, 0.1303, 0.177, 0.1735, 0.1544, 0.1597, 0.128, 0.1285, 0.128, 0.1285, 0.1544, 0.1597, 0.1337, 0.1587, 0.1065, 0.1356, 0.09435, 0.2858, 0.09213, 0.31, 0.06677, 0.2376, 0.07011, 0.2236, 0.1065, 0.1356, 0.1337, 0.1587, 0.1012, 0.1488, 0.08176, 0.1359, 0.07697, 0.4306, 6.979e-05, 0.4325, 0.0096, 0.3009, 0.05193, 0.3058, 0.05193, 0.3058, 0.0096, 0.3009, 0.0213, 0.2278, 0.04443, 0.2326, 0.2071, 0.7849, 0.1318, 0.9091, 0.08479, 0.8449, 0.1668, 0.7397, 0.1224, 0.6546, 0.02467, 0.7173, 6.979e-05, 0.4325, 0.07697, 0.4306, 0.2922, 0.807, 0.2181, 0.9789, 0.1933, 0.9725, 0.2611, 0.8317, 0.3831, 0.8776, 0.3066, 0.9999, 0.2181, 0.9789, 0.2922, 0.807, 0.1337, 0.1587, 0.1068, 0.2273, 0.08003, 0.1905, 0.1012, 0.1488, 0.177, 0.1735, 0.2041, 0.3305, 0.1494, 0.2855, 0.1544, 0.1597, 0.1544, 0.1597, 0.1494, 0.2855, 0.1068, 0.2273, 0.1337, 0.1587, 0.1979, 0.1766, 0.2747, 0.3884, 0.2384, 0.3573, 0.1874, 0.1762, 0.3024, 0.1201, 0.4872, 0.2921, 0.3288, 0.4219, 0.244, 0.2003, 0.244, 0.2003, 0.3288, 0.4219, 0.3048, 0.4155, 0.2183, 0.1828, 0.4513, 0.7783, 0.3831, 0.8776, 0.2922, 0.807, 0.3161, 0.7463, 0.3161, 0.7463, 0.2922, 0.807, 0.2611, 0.8317, 0.2984, 0.7407, 0.2103, 0.5935, 0.1224, 0.6546, 0.07697, 0.4306, 0.1475, 0.4279, 0.2788, 0.7041, 0.2071, 0.7849, 0.1668, 0.7397, 0.2558, 0.6624, 0.09213, 0.31, 0.05193, 0.3058, 0.04443, 0.2326, 0.06677, 0.2376, 0.1475, 0.4279, 0.07697, 0.4306, 0.05193, 0.3058, 0.09213, 0.31, 0.0711, 0.1053, 0.1065, 0.1356, 0.08176, 0.1359, 0.05991, 0.1202, 0.08862, 0.08649, 0.128, 0.1285, 0.1065, 0.1356, 0.0711, 0.1053, 0.1037, 0.07344, 0.1489, 0.1303, 0.128, 0.1285, 0.08862, 0.08649, 0.1825, 0.02431, 0.2276, 0.1251, 0.2011, 0.1105, 0.1639, 0.03293, 0.1287, 0.05498, 0.1718, 0.1218, 0.1596, 0.128, 0.1141, 0.06548, 0.2465, 6.979e-05, 0.2777, 0.05696, 0.2276, 0.1251, 0.1825, 0.02431, 0.1068, 0.2273, 0.1019, 0.2482, 0.07614, 0.2026, 0.08003, 0.1905, 0.2041, 0.3305, 0.242, 0.4929, 0.1435, 0.3217, 0.1494, 0.2855, 0.1494, 0.2855, 0.1435, 0.3217, 0.1019, 0.2482, 0.1068, 0.2273, 0.2747, 0.3884, 0.2914, 0.4718, 0.258, 0.4879, 0.2384, 0.3573, 0.3318, 0.4966, 0.3487, 0.5197, 0.3324, 0.5288, 0.3318, 0.4966, 0.3324, 0.5288, 0.3173, 0.4965, 0.3129, 0.4684, 0.2384, 0.3573, 0.258, 0.4879, 0.242, 0.4929, 0.2041, 0.3305, 0.1141, 0.06548, 0.1596, 0.128, 0.1489, 0.1303, 0.1037, 0.07344, 0.2558, 0.6624, 0.1668, 0.7397, 0.1224, 0.6546, 0.2103, 0.5935, 0.1874, 0.1762, 0.2384, 0.3573, 0.2041, 0.3305, 0.177, 0.1735, 0.1668, 0.7397, 0.08479, 0.8449, 0.02467, 0.7173, 0.1224, 0.6546, 0.1596, 0.128, 0.1874, 0.1762, 0.177, 0.1735, 0.1489, 0.1303, 0.2728, 0.5859, 0.2558, 0.6624, 0.2103, 0.5935, 0.2233, 0.539, 0.3048, 0.4155, 0.3129, 0.4684, 0.3173, 0.4965, 0.2914, 0.4718, 0.2747, 0.3884, 0.1639, 0.03293, 0.2011, 0.1105, 0.1718, 0.1218, 0.1287, 0.05498, 0.2984, 0.7407, 0.2611, 0.8317, 0.2071, 0.7849, 0.2788, 0.7041, 0.2183, 0.1828, 0.3048, 0.4155, 0.2747, 0.3884, 0.1979, 0.1766, 0.2611, 0.8317, 0.1933, 0.9725, 0.1318, 0.9091, 0.2071, 0.7849, 0.3195, 0.589, 0.3215, 0.6282, 0.3187, 0.651, 0.2984, 0.7407, 0.2788, 0.7041, 0.299, 0.6021, 0.2011, 0.1105, 0.2183, 0.1828, 0.1979, 0.1766, 0.1718, 0.1218, 0.0, 0.0, 0.0, 0.0, 0.0, 0.0, 0.0, 0.0, 0.0, 0.0, 0.0, 0.0, 0.1019, 0.2482, 0.09435, 0.2858, 0.07011, 0.2236, 0.07614, 0.2026, 0.242, 0.4929, 0.243, 0.5353, 0.2233, 0.539, 0.1456, 0.3852, 0.1435, 0.3217, 0.1435, 0.3217, 0.1456, 0.3852, 0.09435, 0.2858, 0.1019, 0.2482, 0.3324, 0.5288, 0.3316, 0.5667, 0.3143, 0.5438, 0.3143, 0.5438, 0.3316, 0.5667, 0.3195, 0.589, 0.3196, 0.5592, 0.3324, 0.5288, 0.3143, 0.5438, 0.3167, 0.5303, 0.3173, 0.4965, 0.3036, 0.5666, 0.3089, 0.5637, 0.3196, 0.5592, 0.3195, 0.589, 0.299, 0.6021, 0.3173, 0.4965, 0.3167, 0.5303, 0.3066, 0.5267, 0.3037, 0.5188, 0.2914, 0.4718, 0.243, 0.5353, 0.2806, 0.5581, 0.2728, 0.5859, 0.2233, 0.539, 0.258, 0.4879, 0.2752, 0.5213, 0.243, 0.5353, 0.242, 0.4929, 0.2806, 0.5581, 0.297, 0.5613, 0.3036, 0.5666, 0.299, 0.6021, 0.2728, 0.5859, 0.2914, 0.4718, 0.3037, 0.5188, 0.2943, 0.5212, 0.2752, 0.5213, 0.258, 0.4879, 0.0, 0.0, 0.0, 0.0, 0.0, 0.0, 0.0, 0.0, 0.0, 0.0, 0.0, 0.0, 0.0, 0.0, 0.0, 0.0, 0.0, 0.0, 0.0, 0.0, 0.0, 0.0, 0.0, 0.0, 0.0, 0.0, 0.0, 0.0, 0.0, 0.0, 0.0, 0.0, 0.0, 0.0, 0.0, 0.0, 0.0, 0.0, 0.0, 0.0, 0.0, 0.0, 0.0, 0.0, 0.0, 0.0, 0.0, 0.0, 0.0, 0.0, 0.0, 0.0, 0.0, 0.0, 0.0, 0.0, 0.0, 0.0, 0.0, 0.0, 0.0, 0.0, 0.0, 0.0, 0.0, 0.0, 0.0, 0.0, 0.0, 0.0, 0.0, 0.0, 0.0, 0.0, 0.0, 0.0, 0.0, 0.0, 0.0, 0.0, 0.0, 0.0, 0.0, 0.0, 0.0, 0.0, 0.0, 0.0, 0.0, 0.0, 0.0, 0.0, 0.0, 0.0, 0.0, 0.0, 0.0, 0.0, 0.0, 0.0, 0.0, 0.0, 0.0, 0.0, 0.0, 0.0, 0.0, 0.0, 0.0, 0.0, 0.0, 0.0, 0.0, 0.0, 0.0, 0.0, 0.0, 0.0, 0.0, 0.0, 0.0, 0.0, 0.0, 0.0, 0.0, 0.0, 0.0, 0.0, 0.0, 0.0, 0.0, 0.0, 0.0, 0.0, 0.0, 0.0, 0.0, 0.0, 0.0, 0.0, 0.0, 0.0, 0.0, 0.0, 0.0, 0.0, 0.0, 0.0, 0.0, 0.0, 0.0, 0.0, 0.0, 0.0, 0.0, 0.0, 0.0, 0.0, 0.0, 0.0, 0.0, 0.0, 0.0, 0.0, 0.0, 0.0, 0.0, 0.0, 0.0, 0.0, 0.0, 0.0, 0.0, 0.0, 0.0, 0.0, 0.0, 0.0, 0.0, 0.0, 0.0, 0.0, 0.0, 0.0, 0.0, 0.0, 0.0, 0.0, 0.0, 0.0, 0.0, 0.0, 0.0, 0.0, 0.0, 0.0, 0.0, 0.0, 0.0, 0.0, 0.0, 0.0, 0.0, 0.0, 0.0, 0.0, 0.0, 0.0, 0.0, 0.0, 0.0, 0.0, 0.0, 0.0, 0.0, 0.0, 0.0, 0.0, 0.0, 0.0, 0.0, 0.0, 0.0, 0.0, 0.0, 0.0, 0.0, 0.0, 0.0, 0.0, 0.0, 0.0, 0.0, 0.0, 0.0, 0.0, 0.0, 0.0, 0.0, 0.0, 0.0, 0.0, 0.0, 0.0, 0.0, 0.0, 0.0, 0.0, 0.0, 0.0, 0.0, 0.0, 0.0, 0.0, 0.0, 0.0, 0.0, 0.0, 0.0, 0.0, 0.0, 0.0, 0.0, 0.0, 0.0, 0.0, 0.0, 0.0, 0.0, 0.0, 0.0, 0.0, 0.0, 0.0, 0.0, 0.0, 0.0, 0.0, 0.0, 0.0, 0.0, 0.0, 0.0, 0.0, 0.0, 0.0, 0.0, 0.0, 0.0, 0.0, 0.0, 0.0, 0.0, 0.0, 0.0, 0.0, 0.0, 0.0, 0.0, 0.0, 0.0, 0.0, 0.0, 0.0, 0.0, 0.0, 0.0, 0.0, 0.0, 0.0, 0.0, 0.0, 0.0, 0.0, 0.0, 0.0, 0.0, 0.0, 0.0, 0.0, 0.0, 0.0, 0.0, 0.0, 0.0, 0.0, 0.0, 0.0, 0.0, 0.0, 0.0, 0.0, 0.0, 0.0, 0.0, 0.0, 0.0, 0.0, 0.0, 0.0, 0.0, 0.0, 0.0, 0.0, 0.0, 0.0, 0.0, 0.0, 0.0, 0.0, 0.0, 0.0, 0.0, 0.0, 0.2218, 0.6958, 0.3173, 0.5405, 0.3287, 0.5682, 0.2335, 0.7472, 0.08935, 0.5192, 0.145, 0.4845, 0.3056, 0.5127, 0.1492, 0.7207, 0.2218, 0.6958, 0.2335, 0.7472, 0.186, 0.7834, 0.1139, 0.6445, 0.2127, 0.6393, 0.2218, 0.6958, 0.1492, 0.7207, 0.2127, 0.6393, 0.3056, 0.5127, 0.3173, 0.5405, 0.2218, 0.6958, 0.7224, 0.2885, 0.7413, 0.3113, 0.6987, 0.3725, 0.6786, 0.3553, 0.8032, 0.1912, 0.8217, 0.2208, 0.7413, 0.3113, 0.7224, 0.2885, 0.8217, 0.2208, 0.8473, 0.261, 0.7642, 0.3387, 0.7413, 0.3113, 0.5802, 0.8386, 0.5574, 0.7698, 0.5818, 0.7629, 0.6129, 0.8217, 0.5509, 0.8484, 0.5317, 0.7753, 0.5574, 0.7698, 0.5802, 0.8386, 0.5317, 0.7753, 0.5465, 0.6085, 0.5691, 0.6122, 0.5574, 0.7698, 0.5926, 0.7051, 0.5211, 0.68, 0.5042, 0.6296, 0.5734, 0.61, 0.764, 0.4478, 0.6788, 0.5369, 0.6742, 0.524, 0.7522, 0.4237, 0.6788, 0.5369, 0.6484, 0.6159, 0.6122, 0.625, 0.6742, 0.524, 0.6744, 0.2445, 0.6987, 0.2663, 0.6537, 0.338, 0.6283, 0.3213, 0.7562, 0.1357, 0.7799, 0.1632, 0.6987, 0.2663, 0.6744, 0.2445, 0.7799, 0.1632, 0.8032, 0.1912, 0.7224, 0.2885, 0.6987, 0.2663, 0.5179, 0.8676, 0.4978, 0.7736, 0.5317, 0.7753, 0.5509, 0.8484, 0.4789, 0.8852, 0.4599, 0.7692, 0.4978, 0.7736, 0.5179, 0.8676, 0.4599, 0.7692, 0.4962, 0.5878, 0.5208, 0.5981, 0.4978, 0.7736, 0.6987, 0.3725, 0.6148, 0.5019, 0.5947, 0.491, 0.6786, 0.3553, 0.7184, 0.3904, 0.6244, 0.514, 0.6148, 0.5019, 0.6987, 0.3725, 0.6244, 0.514, 0.5835, 0.6122, 0.5691, 0.6122, 0.6148, 0.5019, 0.6229, 0.1933, 0.6489, 0.2185, 0.6019, 0.3019, 0.5752, 0.283, 0.7055, 0.06806, 0.7313, 0.1017, 0.6489, 0.2185, 0.6229, 0.1933, 0.7313, 0.1017, 0.7562, 0.1357, 0.6744, 0.2445, 0.6489, 0.2185, 0.4256, 0.8804, 0.416, 0.7866, 0.4599, 0.7692, 0.4789, 0.8852, 0.3726, 0.8765, 0.377, 0.7994, 0.416, 0.7866, 0.4256, 0.8804, 0.377, 0.7994, 0.4496, 0.6022, 0.4737, 0.5951, 0.416, 0.7866, 0.6537, 0.338, 0.5715, 0.477, 0.5481, 0.4632, 0.6283, 0.3213, 0.6786, 0.3553, 0.5947, 0.491, 0.5715, 0.477, 0.6537, 0.338, 0.5947, 0.491, 0.5465, 0.6085, 0.5208, 0.5981, 0.5715, 0.477, 0.4776, 0.7424, 0.428, 0.6666, 0.4409, 0.6171, 0.4866, 0.6286, 0.6369, 0.0008242, 0.6743, 0.03574, 0.5891, 0.1685, 0.5627, 0.1373, 0.6743, 0.03574, 0.7055, 0.06806, 0.6229, 0.1933, 0.5891, 0.1685, 0.2736, 0.9239, 0.3248, 0.8042, 0.377, 0.7994, 0.3726, 0.8765, 0.2066, 0.9159, 0.274, 0.8053, 0.3248, 0.8042, 0.2736, 0.9239, 0.274, 0.8053, 0.3724, 0.6052, 0.4098, 0.6043, 0.3248, 0.8042, 0.6019, 0.3019, 0.5251, 0.4585, 0.5016, 0.4539, 0.5752, 0.283, 0.6283, 0.3213, 0.5481, 0.4632, 0.5251, 0.4585, 0.6019, 0.3019, 0.5481, 0.4632, 0.4962, 0.5878, 0.4737, 0.5951, 0.5251, 0.4585, 0.4658, 0.2366, 0.3971, 0.4315, 0.3685, 0.4211, 0.4288, 0.2296, 0.428, 0.6666, 0.3784, 0.6061, 0.3897, 0.574, 0.4409, 0.6171, 0.408, 0.5029, 0.3724, 0.6052, 0.3511, 0.5872, 0.3971, 0.4315, 0.4156, 0.1171, 0.4395, 0.127, 0.4052, 0.2151, 0.3804, 0.2005, 0.4689, 0.002895, 0.492, 0.003544, 0.4395, 0.127, 0.4156, 0.1171, 0.492, 0.003544, 0.515, 0.004045, 0.4621, 0.1365, 0.4395, 0.127, 0.4621, 0.1365, 0.5146, 0.1415, 0.4658, 0.2366, 0.4288, 0.2296, 0.515, 0.004045, 0.5722, 9.503e-05, 0.5146, 0.1415, 0.4621, 0.1365, 0.5722, 9.503e-05, 0.6369, 0.0008242, 0.5627, 0.1373, 0.5146, 0.1415, 0.1806, 0.8772, 0.2525, 0.7763, 0.274, 0.8053, 0.2066, 0.9159, 0.186, 0.7834, 0.2335, 0.7472, 0.2525, 0.7763, 0.1806, 0.8772, 0.2335, 0.7472, 0.3287, 0.5682, 0.3511, 0.5872, 0.2525, 0.7763, 0.4437, 0.6254, 0.5882, 0.695, 0.5804, 0.6624, 0.4469, 0.6012, 0.5752, 0.283, 0.5016, 0.4539, 0.4672, 0.448, 0.5485, 0.2684, 0.5016, 0.4539, 0.4496, 0.6022, 0.4098, 0.6043, 0.4672, 0.448, 0.4052, 0.2151, 0.3539, 0.4022, 0.3379, 0.3824, 0.3804, 0.2005, 0.4288, 0.2296, 0.3685, 0.4211, 0.3539, 0.4022, 0.4052, 0.2151, 0.3685, 0.4211, 0.3287, 0.5682, 0.3173, 0.5405, 0.3539, 0.4022, 0.7989, 0.4087, 0.7776, 0.5549, 0.6788, 0.5369, 0.764, 0.4478, 0.8828, 0.3504, 0.9033, 0.5702, 0.8363, 0.5633, 0.7776, 0.5549, 0.7989, 0.4087, 0.8363, 0.5633, 0.7288, 0.7749, 0.6395, 0.7048, 0.7776, 0.5549, 0.6774, 0.8158, 0.6099, 0.742, 0.6395, 0.7048, 0.7288, 0.7749, 0.6129, 0.8217, 0.5818, 0.7629, 0.6099, 0.742, 0.6774, 0.8158, 0.5818, 0.7629, 0.5835, 0.6122, 0.6122, 0.625, 0.6099, 0.742, 0.7642, 0.3387, 0.7869, 0.3716, 0.7522, 0.4237, 0.7184, 0.3904, 0.8473, 0.261, 0.8624, 0.2995, 0.7869, 0.3716, 0.7642, 0.3387, 0.8624, 0.2995, 0.8828, 0.3504, 0.7989, 0.4087, 0.7869, 0.3716, 0.4486, 0.4448, 0.4031, 0.4365, 0.422, 0.3962, 0.4569, 0.3893, 0.5852, 0.4822, 0.5317, 0.4665, 0.5291, 0.4073, 0.5745, 0.4206, 0.4205, 0.4476, 0.4644, 0.4618, 0.4755, 0.4164, 0.4348, 0.4049, 0.4941, 0.4554, 0.4486, 0.4448, 0.4569, 0.3893, 0.4959, 0.3977, 0.5882, 0.695, 0.6039, 0.7607, 0.5653, 0.6538, 0.5804, 0.6624, 0.6039, 0.7607, 0.5288, 0.7734, 0.5199, 0.6389, 0.5653, 0.6538, 0.4055, 0.6108, 0.4437, 0.6254, 0.4469, 0.6012, 0.4147, 0.5865, 0.5288, 0.7734, 0.4776, 0.7424, 0.4866, 0.6286, 0.5199, 0.6389, 0.4469, 0.0482, 0.5015, 0.04769, 0.496, -0.002432, 0.4715, -0.0009524, 0.4972, 0.05103, 0.4751, 0.04976, 0.4775, 0.002021, 0.4953, 0.001432, 0.4539, 0.04975, 0.4469, 0.0482, 0.4715, -0.0009524, 0.4666, 0.0005915, 0.5434, 0.04874, 0.5532, 0.04892, 0.5288, -0.001699, 0.528, -0.002741, 0.5317, 0.4665, 0.4941, 0.4554, 0.4959, 0.3977, 0.5291, 0.4073, 0.4644, 0.4618, 0.6002, 0.4898, 0.5829, 0.4265, 0.4755, 0.4164, 0.6002, 0.4898, 0.5852, 0.4822, 0.5745, 0.4206, 0.5829, 0.4265, 0.4031, 0.4365, 0.4205, 0.4476, 0.4348, 0.4049, 0.422, 0.3962, 0.0, 0.0, 0.0, 0.0, 0.0, 0.0, 0.0, 0.0, 0.0, 0.0, 0.0, 0.0, 0.0, 0.0, 0.0, 0.0, 0.0, 0.0, 0.0, 0.0, 0.0, 0.0, 0.0, 0.0, 0.0, 0.0, 0.0, 0.0, 0.0, 0.0, 0.0, 0.0, 0.5532, 0.04892, 0.522, 0.05034, 0.5109, 0.0002218, 0.5288, -0.001699, 0.4751, 0.04976, 0.4539, 0.04975, 0.4666, 0.0005915, 0.4775, 0.002021, 0.522, 0.05034, 0.4972, 0.05103, 0.4953, 0.001432, 0.5109, 0.0002218, 0.5015, 0.04769, 0.5434, 0.04874, 0.528, -0.002741, 0.496, -0.002432, 0.4755, 0.4164, 0.5829, 0.4265, 0.5399, 0.3358, 0.4981, 0.3328, 0.5291, 0.4073, 0.4959, 0.3977, 0.494, 0.322, 0.516, 0.3272, 0.4569, 0.3893, 0.422, 0.3962, 0.454, 0.3205, 0.4733, 0.319, 0.5745, 0.4206, 0.5291, 0.4073, 0.516, 0.3272, 0.5428, 0.3341, 0.5829, 0.4265, 0.5745, 0.4206, 0.5428, 0.3341, 0.5399, 0.3358, 0.422, 0.3962, 0.4348, 0.4049, 0.4646, 0.3259, 0.454, 0.3205, 0.4959, 0.3977, 0.4569, 0.3893, 0.4733, 0.319, 0.494, 0.322, 0.4348, 0.4049, 0.4755, 0.4164, 0.4981, 0.3328, 0.4646, 0.3259, 0.4981, 0.3328, 0.5399, 0.3358, 0.533, 0.2204, 0.5038, 0.2152, 0.516, 0.3272, 0.494, 0.322, 0.5002, 0.208, 0.5217, 0.212, 0.4733, 0.319, 0.454, 0.3205, 0.4693, 0.2078, 0.4836, 0.2041, 0.5428, 0.3341, 0.516, 0.3272, 0.5217, 0.212, 0.5479, 0.2174, 0.5399, 0.3358, 0.5428, 0.3341, 0.5479, 0.2174, 0.533, 0.2204, 0.454, 0.3205, 0.4646, 0.3259, 0.4674, 0.2106, 0.4693, 0.2078, 0.494, 0.322, 0.4733, 0.319, 0.4836, 0.2041, 0.5002, 0.208, 0.4646, 0.3259, 0.4981, 0.3328, 0.5038, 0.2152, 0.4674, 0.2106, 0.5024, 0.1088, 0.5402, 0.1114, 0.5434, 0.04874, 0.5015, 0.04769, 0.5222, 0.1093, 0.4983, 0.1083, 0.4972, 0.05103, 0.522, 0.05034, 0.4778, 0.106, 0.4588, 0.1073, 0.4539, 0.04975, 0.4751, 0.04976, 0.552, 0.1104, 0.5222, 0.1093, 0.522, 0.05034, 0.5532, 0.04892, 0.5402, 0.1114, 0.552, 0.1104, 0.5532, 0.04892, 0.5434, 0.04874, 0.4588, 0.1073, 0.4536, 0.1074, 0.4469, 0.0482, 0.4539, 0.04975, 0.4983, 0.1083, 0.4778, 0.106, 0.4751, 0.04976, 0.4972, 0.05103, 0.4536, 0.1074, 0.5024, 0.1088, 0.5015, 0.04769, 0.4469, 0.0482, 0.5326, 1.038, 0.4613, 0.9697, 0.4682, 0.8628, 0.5314, 0.9126, 0.3974, 0.6554, 0.4508, 0.6658, 0.4467, 0.662, 0.4063, 0.6497, 0.6459, 0.9587, 0.5326, 1.038, 0.5314, 0.9126, 0.6295, 0.8704, 0.5847, 0.7562, 0.6459, 0.9587, 0.6295, 0.8704, 0.573, 0.7305, 0.4508, 0.6658, 0.5847, 0.7562, 0.573, 0.7305, 0.4467, 0.662, 0.4053, 0.7707, 0.3659, 0.6808, 0.3788, 0.6546, 0.4188, 0.7256, 0.4613, 0.9697, 0.4053, 0.7707, 0.4188, 0.7256, 0.4682, 0.8628, 0.3659, 0.6808, 0.3974, 0.6554, 0.4063, 0.6497, 0.3788, 0.6546, 0.5269, 0.4036, 0.4636, 0.4214, 0.4464, 0.3472, 0.4898, 0.3347, 0.3955, 0.4718, 0.439, 0.4567, 0.4315, 0.372, 0.4, 0.3826, 0.5427, 0.7325, 0.5926, 0.7051, 0.5734, 0.61, 0.5301, 0.6398, 0.4746, 0.7021, 0.5427, 0.7325, 0.5301, 0.6398, 0.4666, 0.6687, 0.5211, 0.68, 0.4316, 0.656, 0.4373, 0.6537, 0.5042, 0.6296, 0.4316, 0.656, 0.4133, 0.6857, 0.4191, 0.6855, 0.4373, 0.6537, 0.3596, 0.04094, 0.3553, 0.04389, 0.3538, -0.01052, 0.3561, -0.01219, 0.393, 0.03039, 0.3596, 0.04094, 0.3561, -0.01219, 0.3831, -0.02111, 0.496, 0.4305, 0.5269, 0.4036, 0.4898, 0.3347, 0.4724, 0.3536, 0.439, 0.4567, 0.496, 0.4305, 0.4724, 0.3536, 0.4315, 0.372, 0.4636, 0.4214, 0.4058, 0.4431, 0.4077, 0.3624, 0.4464, 0.3472, 0.4058, 0.4431, 0.3955, 0.4718, 0.4, 0.3826, 0.4077, 0.3624, 0.0, 0.0, 0.0, 0.0, 0.0, 0.0, 0.0, 0.0, 0.0, 0.0, 0.0, 0.0, 0.0, 0.0, 0.0, 0.0, 0.3553, 0.04389, 0.3837, 0.03363, 0.3779, -0.01941, 0.3538, -0.01052, 0.4318, 0.01814, 0.393, 0.03039, 0.3831, -0.02111, 0.4154, -0.03174, 0.42, 0.02061, 0.4318, 0.01814, 0.4154, -0.03174, 0.408, -0.03045, 0.3837, 0.03363, 0.42, 0.02061, 0.408, -0.03045, 0.3779, -0.01941, 0.4315, 0.372, 0.4724, 0.3536, 0.4581, 0.3052, 0.426, 0.3209, 0.3891, 0.07091, 0.4238, 0.05899, 0.42, 0.02061, 0.3837, 0.03363, 0.4724, 0.3536, 0.4898, 0.3347, 0.4688, 0.2842, 0.4581, 0.3052, 0.4238, 0.05899, 0.4354, 0.05993, 0.4318, 0.01814, 0.42, 0.02061, 0.4898, 0.3347, 0.4464, 0.3472, 0.4351, 0.2935, 0.4688, 0.2842, 0.4354, 0.05993, 0.3986, 0.07214, 0.393, 0.03039, 0.4318, 0.01814, 0.4, 0.3826, 0.4315, 0.372, 0.426, 0.3209, 0.4008, 0.3289, 0.362, 0.0811, 0.3891, 0.07091, 0.3837, 0.03363, 0.3553, 0.04389, 0.4464, 0.3472, 0.4077, 0.3624, 0.4058, 0.3067, 0.4351, 0.2935, 0.3986, 0.07214, 0.3668, 0.08171, 0.3596, 0.04094, 0.393, 0.03039, 0.4077, 0.3624, 0.4, 0.3826, 0.4008, 0.3289, 0.4058, 0.3067, 0.3668, 0.08171, 0.362, 0.0811, 0.3553, 0.04389, 0.3596, 0.04094, 0.387, 0.1783, 0.382, 0.1818, 0.3756, 0.1313, 0.3807, 0.1342, 0.4138, 0.1693, 0.387, 0.1783, 0.3807, 0.1342, 0.4066, 0.1267, 0.398, 0.1226, 0.3756, 0.1313, 0.3835, 0.1194, 0.3963, 0.1079, 0.4445, 0.1592, 0.4138, 0.1693, 0.4066, 0.1267, 0.4363, 0.1163, 0.4348, 0.1623, 0.4445, 0.1592, 0.4363, 0.1163, 0.4268, 0.1132, 0.4051, 0.1733, 0.4348, 0.1623, 0.4194, 0.1295, 0.4, 0.1297, 0.3807, 0.1342, 0.3756, 0.1313, 0.362, 0.0811, 0.3668, 0.08171, 0.4066, 0.1267, 0.3807, 0.1342, 0.3668, 0.08171, 0.3986, 0.07214, 0.3756, 0.1313, 0.398, 0.1226, 0.3891, 0.07091, 0.362, 0.0811, 0.4363, 0.1163, 0.4066, 0.1267, 0.3986, 0.07214, 0.4354, 0.05993, 0.4268, 0.1132, 0.4363, 0.1163, 0.4354, 0.05993, 0.4238, 0.05899, 0.398, 0.1226, 0.4268, 0.1132, 0.4238, 0.05899, 0.3891, 0.07091, 0.4189, 0.7956, 0.3964, 0.8199, 0.4011, 0.7965, 0.4245, 0.775, 0.5857, 0.9022, 0.4189, 0.7956, 0.4245, 0.775, 0.5602, 0.8122, 0.4973, 0.8907, 0.5853, 1.026, 0.5659, 0.8701, 0.4859, 0.8178, 0.5853, 1.026, 0.674, 1.005, 0.6438, 0.851, 0.5659, 0.8701, 0.674, 1.005, 0.5857, 0.9022, 0.5602, 0.8122, 0.6438, 0.851, 0.3964, 0.8199, 0.4973, 0.8907, 0.4859, 0.8178, 0.4011, 0.7965, 9.503e-05, 0.5686, 0.08935, 0.5192, 0.2127, 0.6393, 0.1139, 0.6445, 0.01186, 0.6607, 0.08935, 0.5192, 0.3056, 0.5127, 0.2127, 0.6393, 0.4303, 0.006398, 0.4689, 0.002895, 0.4263, 0.0492, 0.4689, 0.002895, 0.4156, 0.1171, 0.4263, 0.0492, 0.4263, 0.0492, 0.4156, 0.1171, 0.4059, 0.08731, 0.4156, 0.1171, 0.3804, 0.2005, 0.4059, 0.08731, 0.4657, 0.1594, 0.5028, 0.1621, 0.5024, 0.1088, 0.4536, 0.1074, 0.4994, 0.1587, 0.4829, 0.1559, 0.4778, 0.106, 0.4983, 0.1083, 0.4683, 0.1582, 0.4657, 0.1594, 0.4536, 0.1074, 0.4588, 0.1073, 0.5318, 0.1655, 0.5436, 0.1637, 0.552, 0.1104, 0.5402, 0.1114, 0.5436, 0.1637, 0.5195, 0.1609, 0.5222, 0.1093, 0.552, 0.1104, 0.4829, 0.1559, 0.4683, 0.1582, 0.4588, 0.1073, 0.4778, 0.106, 0.5195, 0.1609, 0.4994, 0.1587, 0.4983, 0.1083, 0.5222, 0.1093, 0.5028, 0.1621, 0.5318, 0.1655, 0.5402, 0.1114, 0.5024, 0.1088, 0.5038, 0.2152, 0.533, 0.2204, 0.543, 0.1759, 0.5269, 0.1732, 0.5217, 0.212, 0.5002, 0.208, 0.4994, 0.1587, 0.5195, 0.1609, 0.4836, 0.2041, 0.4693, 0.2078, 0.4683, 0.1582, 0.4829, 0.1559, 0.5479, 0.2174, 0.5217, 0.212, 0.5195, 0.1609, 0.5436, 0.1637, 0.533, 0.2204, 0.5479, 0.2174, 0.5514, 0.1743, 0.543, 0.1759, 0.4693, 0.2078, 0.4674, 0.2106, 0.4657, 0.1594, 0.4683, 0.1582, 0.5002, 0.208, 0.4836, 0.2041, 0.4829, 0.1559, 0.4994, 0.1587, 0.4674, 0.2106, 0.5038, 0.2152, 0.5028, 0.1621, 0.4657, 0.1594, 0.5269, 0.1732, 0.543, 0.1759, 0.5423, 0.1468, 0.5262, 0.145, 0.543, 0.1759, 0.5514, 0.1743, 0.5489, 0.1459, 0.5423, 0.1468, 0.5436, 0.1637, 0.5318, 0.1655, 0.5423, 0.1468, 0.5489, 0.1459, 0.5318, 0.1655, 0.5028, 0.1621, 0.5262, 0.145, 0.5423, 0.1468, 0.5028, 0.1621, 0.5038, 0.2152, 0.5269, 0.1732, 0.5262, 0.145, 0.5479, 0.2174, 0.5436, 0.1637, 0.5489, 0.1459, 0.5514, 0.1743, 0.3897, 0.574, 0.4147, 0.5865, 0.4152, 0.4919, 0.3944, 0.4797, 0.5804, 0.6624, 0.5653, 0.6538, 0.5832, 0.5413, 0.6006, 0.5496, 0.4469, 0.6012, 0.5804, 0.6624, 0.6006, 0.5496, 0.4566, 0.507, 0.5199, 0.6389, 0.4866, 0.6286, 0.492, 0.5137, 0.5296, 0.5251, 0.4866, 0.6286, 0.4409, 0.6171, 0.4446, 0.5023, 0.492, 0.5137, 0.4147, 0.5865, 0.4469, 0.6012, 0.4566, 0.507, 0.4152, 0.4919, 0.5653, 0.6538, 0.5199, 0.6389, 0.5296, 0.5251, 0.5832, 0.5413, 0.4409, 0.6171, 0.3897, 0.574, 0.3944, 0.4797, 0.4446, 0.5023, 0.3944, 0.4797, 0.4152, 0.4919, 0.4205, 0.4476, 0.4031, 0.4365, 0.6006, 0.5496, 0.5832, 0.5413, 0.5852, 0.4822, 0.6002, 0.4898, 0.4566, 0.507, 0.6006, 0.5496, 0.6002, 0.4898, 0.4644, 0.4618, 0.5296, 0.5251, 0.492, 0.5137, 0.4941, 0.4554, 0.5317, 0.4665, 0.492, 0.5137, 0.4446, 0.5023, 0.4486, 0.4448, 0.4941, 0.4554, 0.4152, 0.4919, 0.4566, 0.507, 0.4644, 0.4618, 0.4205, 0.4476, 0.5832, 0.5413, 0.5296, 0.5251, 0.5317, 0.4665, 0.5852, 0.4822, 0.4446, 0.5023, 0.3944, 0.4797, 0.4031, 0.4365, 0.4486, 0.4448, 0.5314, 0.9126, 0.4682, 0.8628, 0.4776, 0.7424, 0.5288, 0.7734, 0.4063, 0.6497, 0.4467, 0.662, 0.4437, 0.6254, 0.4055, 0.6108, 0.6295, 0.8704, 0.5314, 0.9126, 0.5288, 0.7734, 0.6039, 0.7607, 0.573, 0.7305, 0.6295, 0.8704, 0.6039, 0.7607, 0.5882, 0.695, 0.4467, 0.662, 0.573, 0.7305, 0.5882, 0.695, 0.4437, 0.6254, 0.4188, 0.7256, 0.3788, 0.6546, 0.3784, 0.6061, 0.428, 0.6666, 0.4682, 0.8628, 0.4188, 0.7256, 0.428, 0.6666, 0.4776, 0.7424, 0.3788, 0.6546, 0.4063, 0.6497, 0.4055, 0.6108, 0.3784, 0.6061, 0.3675, 0.7302, 0.4009, 0.6887, 0.3974, 0.6554, 0.3659, 0.6808, 0.4548, 1.049, 0.3996, 0.8231, 0.4053, 0.7707, 0.4613, 0.9697, 0.3996, 0.8231, 0.3675, 0.7302, 0.3659, 0.6808, 0.4053, 0.7707, 0.4597, 0.6953, 0.5647, 0.7917, 0.5847, 0.7562, 0.4508, 0.6658, 0.5647, 0.7917, 0.6244, 1.021, 0.6459, 0.9587, 0.5847, 0.7562, 0.6244, 1.021, 0.5234, 1.124, 0.5326, 1.038, 0.6459, 0.9587, 0.4009, 0.6887, 0.4597, 0.6953, 0.4508, 0.6658, 0.3974, 0.6554, 0.5234, 1.124, 0.4548, 1.049, 0.4613, 0.9697, 0.5326, 1.038, 0.08022, 0.8803, 0.186, 0.7834, 0.1806, 0.8772, 0.1212, 0.933, 0.4921, 0.9757, 0.4789, 0.8852, 0.5179, 0.8676, 0.5532, 0.9706, 0.6702, 0.9196, 0.6129, 0.8217, 0.6774, 0.8158, 0.7251, 0.8858, 0.4269, 0.9879, 0.4256, 0.8804, 0.4789, 0.8852, 0.4921, 0.9757, 0.1726, 0.9754, 0.2066, 0.9159, 0.2736, 0.9239, 0.2649, 0.9999, 0.01186, 0.6607, 0.1139, 0.6445, 0.1492, 0.7207, 0.03602, 0.774, 0.5897, 0.9629, 0.5509, 0.8484, 0.5802, 0.8386, 0.619, 0.9503, 0.1212, 0.933, 0.1806, 0.8772, 0.2066, 0.9159, 0.1726, 0.9754, 0.5532, 0.9706, 0.5179, 0.8676, 0.5509, 0.8484, 0.5897, 0.9629, 0.3575, 0.9999, 0.3726, 0.8765, 0.4256, 0.8804, 0.4269, 0.9879, 0.2649, 0.9999, 0.2736, 0.9239, 0.3726, 0.8765, 0.3575, 0.9999, 0.03602, 0.774, 0.1492, 0.7207, 0.186, 0.7834, 0.08022, 0.8803, 0.619, 0.9503, 0.5802, 0.8386, 0.6129, 0.8217, 0.6702, 0.9196, 0.7251, 0.8858, 0.6774, 0.8158, 0.7288, 0.7749, 0.7868, 0.8446, 0.3101, 0.2231, 0.1873, 0.2188, 0.2357, 0.2032, 0.2911, 0.02097, 0.2927, 5.653e-05, 0.2911, 0.02097, 0.2357, 0.2032, 0.2691, 0.1754, 0.2738, 0.1936, 0.3101, 0.2231, 0.2911, 0.02097, 0.2927, 5.653e-05, 0.1873, 0.2188, 0.2546, 0.1867, 0.2691, 0.1754, 0.2357, 0.2032, 0.2546, 0.1867, 0.2738, 0.1936, 0.2927, 5.653e-05, 0.2691, 0.1754, 0.1701, 0.1767, 0.3197, 0.1883, 0.2738, 0.1936, 0.2546, 0.1867, 5.653e-05, 0.9999, 0.1701, 0.1767, 0.2546, 0.1867, 0.1873, 0.2188, 0.3197, 0.1883, 0.3197, 0.9712, 0.3101, 0.2231, 0.2738, 0.1936, 0.3197, 0.9712, 5.653e-05, 0.9999, 0.1873, 0.2188, 0.3101, 0.2231, 0.4206, 0.5749, 0.4055, 0.6081, 0.3958, 0.543, 0.4082, 0.5095, 0.4902, 0.5497, 0.4206, 0.5749, 0.4082, 0.5095, 0.478, 0.484, 0.455, 0.5906, 0.5206, 0.5604, 0.5117, 0.4948, 0.4459, 0.5253, 0.5206, 0.5604, 0.5634, 0.5292, 0.5528, 0.4632, 0.5117, 0.4948, 0.4055, 0.6081, 0.455, 0.5906, 0.4459, 0.5253, 0.3958, 0.543, 0.5634, 0.5292, 0.4902, 0.5497, 0.478, 0.484, 0.5528, 0.4632, 0.4082, 0.5095, 0.3958, 0.543, 0.3955, 0.4718, 0.4058, 0.4431, 0.478, 0.484, 0.4082, 0.5095, 0.4058, 0.4431, 0.4636, 0.4214, 0.4459, 0.5253, 0.5117, 0.4948, 0.496, 0.4305, 0.439, 0.4567, 0.5117, 0.4948, 0.5528, 0.4632, 0.5269, 0.4036, 0.496, 0.4305, 0.3958, 0.543, 0.4459, 0.5253, 0.439, 0.4567, 0.3955, 0.4718, 0.5528, 0.4632, 0.478, 0.484, 0.4636, 0.4214, 0.5269, 0.4036, 0.5734, 0.61, 0.5042, 0.6296, 0.4902, 0.5497, 0.5634, 0.5292, 0.4191, 0.6855, 0.4666, 0.6687, 0.455, 0.5906, 0.4055, 0.6081, 0.5301, 0.6398, 0.5734, 0.61, 0.5634, 0.5292, 0.5206, 0.5604, 0.4666, 0.6687, 0.5301, 0.6398, 0.5206, 0.5604, 0.455, 0.5906, 0.5042, 0.6296, 0.4373, 0.6537, 0.4206, 0.5749, 0.4902, 0.5497, 0.4373, 0.6537, 0.4191, 0.6855, 0.4055, 0.6081, 0.4206, 0.5749, 0.4245, 0.775, 0.4011, 0.7965, 0.4133, 0.6857, 0.4316, 0.656, 0.5602, 0.8122, 0.4245, 0.775, 0.4316, 0.656, 0.5211, 0.68, 0.4859, 0.8178, 0.5659, 0.8701, 0.5427, 0.7325, 0.4746, 0.7021, 0.5659, 0.8701, 0.6438, 0.851, 0.5926, 0.7051, 0.5427, 0.7325, 0.6438, 0.851, 0.5602, 0.8122, 0.5211, 0.68, 0.5926, 0.7051, 0.4011, 0.7965, 0.4859, 0.8178, 0.4746, 0.7021, 0.4133, 0.6857, 0.4283, 0.8717, 0.5164, 0.9689, 0.4973, 0.8907, 0.3964, 0.8199, 0.6484, 1.127, 0.5853, 0.9936, 0.5857, 0.9022, 0.674, 1.005, 0.5872, 1.143, 0.6484, 1.127, 0.674, 1.005, 0.5853, 1.026, 0.5164, 0.9689, 0.5872, 1.143, 0.5853, 1.026, 0.4973, 0.8907, 0.5853, 0.9936, 0.4525, 0.8526, 0.4189, 0.7956, 0.5857, 0.9022, 0.4525, 0.8526, 0.4283, 0.8717, 0.3964, 0.8199, 0.4189, 0.7956, 0.426, 0.3209, 0.4581, 0.3052, 0.4348, 0.1623, 0.4051, 0.1733, 0.4581, 0.3052, 0.4688, 0.2842, 0.4445, 0.1592, 0.4348, 0.1623, 0.4688, 0.2842, 0.4351, 0.2935, 0.4138, 0.1693, 0.4445, 0.1592, 0.4008, 0.3289, 0.426, 0.3209, 0.4051, 0.1733, 0.382, 0.1818, 0.4351, 0.2935, 0.4058, 0.3067, 0.387, 0.1783, 0.4138, 0.1693, 0.4058, 0.3067, 0.4008, 0.3289, 0.382, 0.1818, 0.387, 0.1783, 0.3871, 0.1414, 0.4, 0.1297, 0.3963, 0.1079, 0.3835, 0.1194, 0.4, 0.1297, 0.4194, 0.1295, 0.4156, 0.1082, 0.3963, 0.1079, 0.4348, 0.1623, 0.4268, 0.1132, 0.4156, 0.1082, 0.4194, 0.1295, 0.382, 0.1818, 0.4051, 0.1733, 0.4, 0.1297, 0.3871, 0.1414, 0.3756, 0.1313, 0.382, 0.1818, 0.3871, 0.1414, 0.3835, 0.1194, 0.4268, 0.1132, 0.398, 0.1226, 0.3963, 0.1079, 0.4156, 0.1082, 0.3487, 0.5197, 0.3487, 0.5742, 0.3316, 0.5667, 0.3324, 0.5288, 0.3288, 0.4219, 0.3318, 0.4966, 0.3129, 0.4684, 0.3048, 0.4155, 0.3347, 0.6053, 0.335, 0.6483, 0.3187, 0.651, 0.3215, 0.6282, 0.4563, 0.6496, 0.4513, 0.7783, 0.3161, 0.7463, 0.335, 0.6483, 0.3347, 0.6053, 0.3487, 0.5742, 0.4872, 0.2921, 0.4872, 0.4378, 0.3487, 0.5197, 0.3318, 0.4966, 0.3288, 0.4219, 0.4872, 0.4378, 0.4563, 0.6496, 0.3487, 0.5742, 0.3487, 0.5197, 0.3587, 0.09168, 0.2853, 0.2916, 0.3855, 0.3046, 0.4443, 0.1388, 0.3855, 0.3046, 0.3632, 0.2956, 0.4348, 0.3614, 0.4611, 0.3702, 0.2853, 0.2916, 0.2655, 0.2807, 0.3632, 0.2956, 0.3855, 0.3046, 0.2655, 0.2807, 0.3345, 0.0932, 0.4202, 0.1401, 0.3632, 0.2956, 0.3345, 0.0932, 0.3587, 0.09168, 0.4443, 0.1388, 0.4202, 0.1401, 0.5057, 0.2204, 0.5341, 0.2197, 0.6051, 0.3786, 0.5761, 0.376, 0.4443, 0.1388, 0.3855, 0.3046, 0.4611, 0.3702, 0.5341, 0.2197, 0.4202, 0.1401, 0.4443, 0.1388, 0.5341, 0.2197, 0.5057, 0.2204, 0.3632, 0.2956, 0.4202, 0.1401, 0.5057, 0.2204, 0.4348, 0.3614, 0.5066, 0.4361, 0.4816, 0.4293, 0.5026, 0.5383, 0.5284, 0.5442, 0.4348, 0.3614, 0.5057, 0.2204, 0.5761, 0.376, 0.4816, 0.4293, 0.4611, 0.3702, 0.4348, 0.3614, 0.4816, 0.4293, 0.5066, 0.4361, 0.5341, 0.2197, 0.4611, 0.3702, 0.5066, 0.4361, 0.6051, 0.3786, 0.5284, 0.5442, 0.5026, 0.5383, 0.4995, 0.6509, 0.5228, 0.6552, 0.6051, 0.3786, 0.5066, 0.4361, 0.5284, 0.5442, 0.6312, 0.552, 0.5761, 0.376, 0.6051, 0.3786, 0.6312, 0.552, 0.6013, 0.5467, 0.4816, 0.4293, 0.5761, 0.376, 0.6013, 0.5467, 0.5026, 0.5383, 0.5709, 0.7355, 0.596, 0.7436, 0.5045, 0.8527, 0.4874, 0.8444, 0.6312, 0.552, 0.5284, 0.5442, 0.5228, 0.6552, 0.596, 0.7436, 0.6013, 0.5467, 0.6312, 0.552, 0.596, 0.7436, 0.5709, 0.7355, 0.5026, 0.5383, 0.6013, 0.5467, 0.5709, 0.7355, 0.4995, 0.6509, 0.4738, 0.742, 0.4559, 0.7389, 0.4063, 0.7706, 0.4198, 0.773, 0.4995, 0.6509, 0.5709, 0.7355, 0.4874, 0.8444, 0.4559, 0.7389, 0.5228, 0.6552, 0.4995, 0.6509, 0.4559, 0.7389, 0.4738, 0.742, 0.596, 0.7436, 0.5228, 0.6552, 0.4738, 0.742, 0.5045, 0.8527, 0.4289, 0.8722, 0.4198, 0.773, 0.3651, 0.8141, 0.3917, 0.8836, 0.5045, 0.8527, 0.4738, 0.742, 0.4198, 0.773, 0.4289, 0.8722, 0.4874, 0.8444, 0.5045, 0.8527, 0.4289, 0.8722, 0.4172, 0.865, 0.4559, 0.7389, 0.4874, 0.8444, 0.4172, 0.865, 0.4063, 0.7706, 0.3823, 0.8783, 0.3917, 0.8836, 0.3676, 0.9086, 0.3599, 0.9053, 0.4172, 0.865, 0.4289, 0.8722, 0.3917, 0.8836, 0.3823, 0.8783, 0.4063, 0.7706, 0.4172, 0.865, 0.3823, 0.8783, 0.3559, 0.812, 0.4198, 0.773, 0.4063, 0.7706, 0.3559, 0.812, 0.3651, 0.8141, 0.3314, 0.8758, 0.3249, 0.8738, 0.3136, 0.9444, 0.317, 0.9456, 0.3559, 0.812, 0.3823, 0.8783, 0.3599, 0.9053, 0.3249, 0.8738, 0.3651, 0.8141, 0.3559, 0.812, 0.3249, 0.8738, 0.3314, 0.8758, 0.3917, 0.8836, 0.3651, 0.8141, 0.3314, 0.8758, 0.3676, 0.9086, 0.3676, 0.9086, 0.3314, 0.8758, 0.317, 0.9456, 0.3398, 0.9523, 0.3599, 0.9053, 0.3676, 0.9086, 0.3398, 0.9523, 0.3357, 0.951, 0.3249, 0.8738, 0.3599, 0.9053, 0.3357, 0.951, 0.3136, 0.9444, 0.3357, 0.951, 0.3398, 0.9523, 0.3217, 0.9927, 0.3136, 0.9444, 0.3357, 0.951, 0.3217, 0.9927, 0.317, 0.9456, 0.3136, 0.9444, 0.3217, 0.9927, 0.3398, 0.9523, 0.317, 0.9456, 0.3217, 0.9927, 0.07011, 0.2236, 0.06677, 0.2376, 0.03838, 0.1579, 0.08176, 0.1359, 0.1012, 0.1488, 0.03838, 0.1579, 0.04443, 0.2326, 0.0213, 0.2278, 0.03838, 0.1579, 0.1012, 0.1488, 0.08003, 0.1905, 0.03838, 0.1579, 0.06677, 0.2376, 0.04443, 0.2326, 0.03838, 0.1579, 0.05991, 0.1202, 0.08176, 0.1359, 0.03838, 0.1579, 0.08003, 0.1905, 0.07614, 0.2026, 0.03838, 0.1579, 0.07614, 0.2026, 0.07011, 0.2236, 0.03838, 0.1579])
me_cube.materials.append(mat_material)
me_cube.materials.append(mat_material_001)
me_cube.use_remesh_preserve_volume = False
me_cube.use_remesh_preserve_attributes = False
me_cube.use_mirror_vertex_groups = False
me_cube.update()
arm_armature = bpy.data.armatures.new('Armature')  # bones are not reproduced

# ---- objects
ob_armature = bpy.data.objects.new('Armature', arm_armature)
ob_cube = bpy.data.objects.new('Cube', me_cube)

# ---- transforms, parenting, visibility, modifiers, constraints
ob_armature.location = (0.0, 0.0, -1.729)
ob_armature.rotation_euler = (0.0, -0.0, -1.192e-07)
ob_armature.hide_viewport = True
ob_armature.show_in_front = True
ob_armature.lineart.crease_threshold = 0.0
ob_cube.parent = ob_armature
ob_cube.matrix_parent_inverse = Matrix(((1.0, -1.192e-07, 0.0, 0.0), (1.192e-07, 1.0, 0.0, 0.0), (0.0, 0.0, 1.0, 1.729), (0.0, 0.0, 0.0, 1.0)))
ob_cube.location = (0.0, -1.429, 0.02067)
ob_cube.rotation_euler = (0.0, -0.0, -1.192e-07)
ob_cube.scale = (1.0, 4.442, 1.0)
ob_cube.lock_rotations_4d = False
ob_cube.empty_display_type = 'ARROWS'
ob_cube.lineart.crease_threshold = 0.0
_vg = ob_cube.vertex_groups.new(name='Root')
for _i, _w in zip([0, 8, 9, 13, 15, 17, 19, 21, 181, 182, 183, 187, 190, 192, 195, 196, 197, 201, 202, 208, 209, 228, 231, 234, 238, 239, 246, 251, 296, 297, 298, 300, 301, 374, 380, 381, 385, 389, 390, 391, 392, 395, 398, 400, 401, 402, 403, 407, 408, 417], [0.01459, 0.6867, 0.09624, 0.08635, 0.3559, 0.09012, 0.08532, 0.0185, 0.2339, 0.1044, 0.04316, 0.1093, 0.05335, 0.02259, 0.6323, 0.02194, 0.06042, 0.2001, 0.1758, 0.05401, 0.03257, 0.004278, 0.1059, 0.408, 0.0008244, 0.06135, 0.02284, 0.05138, 0.02029, 0.2072, 0.08626, 0.05666, 0.005795, 0.02569, 0.01142, 0.01284, 0.00571, 0.01015, 0.05455, 0.02833, 0.002898, 0.1293, 0.3076, 0.04082, 0.09534, 0.08298, 0.002898, 0.01776, 0.04557, 0.009825]): _vg.add([_i], _w, 'REPLACE')
_vg = ob_cube.vertex_groups.new(name='chest.middle')
for _i, _w in zip([9, 10, 12, 14, 15, 16, 17, 18, 19, 20, 21, 22, 23, 24, 25, 26, 182, 183, 184, 185, 186, 189, 191, 193, 195, 196, 197, 198, 199, 200, 201, 202, 203, 204, 205, 206, 207, 208, 209, 210, 211, 212, 213, 214, 215, 216, 217, 224, 225, 226, 228, 229, 231, 232, 233, 234, 235, 236, 240, 241, 297, 298, 301, 390, 392, 395, 398, 401, 403, 404, 405, 406, 407, 408, 409, 410, 412, 413, 415, 417, 418], [0.295, 0.1954, 0.01786, 0.09087, 0.2665, 0.7976, 0.4488, 0.7641, 0.2285, 0.7224, 0.2452, 0.6013, 0.07143, 0.1066, 0.05484, 0.08126, 0.1547, 0.1678, 0.6107, 0.08619, 0.266, 0.07782, 0.04257, 0.06565, 0.07576, 0.6457, 0.4921, 0.7349, 0.6166, 0.8183, 0.3865, 0.347, 0.8033, 0.1183, 0.2197, 0.3316, 0.6967, 0.2336, 0.1336, 0.265, 0.001544, 0.01594, 0.05768, 0.0935, 0.05999, 0.02735, 0.04573, 0.02006, 0.01001, 0.03149, 0.1216, 0.2454, 0.4339, 0.8042, 0.1411, 0.07039, 0.6812, 0.6063, 0.1309, 0.2327, 0.02126, 0.06643, 0.08663, 0.03322, 0.04331, 0.01063, 0.04582, 0.1106, 0.1596, 0.0431, 0.2547, 0.03729, 0.1461, 0.2797, 0.07427, 0.8097, 0.7107, 0.09882, 0.02951, 0.6653, 0.8037]): _vg.add([_i], _w, 'REPLACE')
_vg = ob_cube.vertex_groups.new(name='chest.back')
for _i, _w in zip([1, 5, 6, 15, 16, 17, 18, 19, 20, 21, 22, 23, 24, 25, 26, 27, 28, 29, 30, 171, 176, 178, 179, 182, 184, 195, 196, 197, 198, 199, 200, 201, 202, 203, 204, 205, 206, 207, 208, 209, 210, 211, 212, 213, 214, 215, 216, 217, 219, 220, 221, 222, 225, 226, 228, 229, 230, 231, 232, 233, 234, 236, 241, 244, 245, 345, 346, 350, 398, 401, 403, 405, 406, 410, 412, 413, 414, 416, 417, 418, 419, 422, 423, 425, 426, 447, 449, 450, 453, 455, 456, 458], [0.004062, 0.1153, 0.0809, 0.1546, 0.06883, 0.123, 0.08701, 0.5428, 0.2387, 0.6115, 0.3291, 0.665, 0.806, 0.7356, 0.7596, 0.1832, 0.6194, 0.1549, 0.3413, 0.1055, 0.0007821, 0.2967, 0.1392, 0.03199, 0.003875, 0.03058, 0.004144, 0.2807, 0.17, 0.1076, 0.06437, 0.1366, 0.3058, 0.1246, 0.7455, 0.7046, 0.5739, 0.2569, 0.5892, 0.6636, 0.6926, 0.5836, 0.5944, 0.7617, 0.8081, 0.7115, 0.561, 0.7747, 0.1263, 0.2857, 0.591, 0.1683, 0.583, 0.756, 0.7162, 0.7049, 0.5649, 0.2921, 0.1256, 0.7637, 0.002131, 0.2485, 0.007359, 0.287, 0.04752, 0.05601, 0.02266, 0.01466, 0.001066, 0.016, 0.00368, 0.6991, 0.7636, 0.06623, 0.247, 0.8072, 0.2926, 0.6026, 0.001856, 0.1251, 0.1259, 0.1153, 0.1259, 0.1259, 0.1153, 0.028, 0.00733, 0.01133, 0.182, 0.06317, 0.1708, 0.08477]): _vg.add([_i], _w, 'REPLACE')
_vg = ob_cube.vertex_groups.new(name='tail')
for _i, _w in zip([1, 2, 5, 6, 23, 27, 28, 29, 30, 171, 173, 174, 176, 178, 179, 211, 216, 217, 218, 219, 221, 222, 225, 226, 227, 243, 244, 245, 347, 348, 406, 414, 416, 419, 420, 421, 422, 423, 424, 425, 426, 427, 428, 448, 451, 453, 454, 455, 457, 458], [0.7329, 0.5427, 0.6415, 0.1665, 0.01275, 0.1699, 0.1282, 0.03578, 0.005605, 0.3067, 0.6848, 0.9713, 0.2286, 0.2892, 0.2262, 0.003536, 0.06019, 0.0538, 0.2122, 0.09641, 0.06731, 0.1175, 0.03378, 0.01152, 0.1296, 0.7685, 0.1227, 0.4302, 0.02979, 0.06015, 0.02873, 0.2184, 0.09221, 0.4575, 0.8644, 0.9713, 0.6415, 0.4575, 0.8644, 0.4575, 0.6415, 0.9713, 0.8644, 0.01489, 0.03007, 0.002802, 0.1362, 0.04821, 0.07971, 0.01789]): _vg.add([_i], _w, 'REPLACE')
_vg = ob_cube.vertex_groups.new(name='back.shoulder.l')
for _i, _w in zip([1, 2, 5, 6, 23, 24, 25, 26, 27, 28, 29, 30, 171, 173, 176, 178, 179, 204, 205, 209, 211, 212, 213, 214, 215, 216, 217, 218, 219, 220, 221, 222, 225, 226, 227, 228, 229, 230, 233, 243, 244, 245, 303, 304, 305, 306, 308, 345, 346, 347, 348, 349, 350, 405, 406, 413, 414, 416, 419, 420, 422, 423, 424, 425, 426, 428, 429, 430, 432, 433, 434, 435, 437, 438, 439, 440, 441, 442, 443, 444, 446, 447, 448, 449, 450, 451, 452, 453, 454, 455, 456, 457, 458], [0.105, 0.2922, 0.1772, 0.629, 0.06919, 0.04027, 0.08047, 0.1127, 0.155, 0.1556, 0.3639, 0.5487, 0.1674, 0.1711, 0.5863, 0.2409, 0.5662, 0.02514, 0.02765, 0.02946, 0.1643, 0.2963, 0.1007, 0.06498, 0.07261, 0.1055, 0.08772, 0.4586, 0.6623, 0.4266, 0.2811, 0.2225, 0.1301, 0.1439, 0.6302, 0.02499, 0.0005016, 0.2471, 0.02687, 0.1668, 0.5182, 0.2485, 0.03984, 0.0003296, 0.0149, 0.0118, 0.02149, 0.2104, 0.4442, 0.1771, 0.136, 0.4866, 0.122, 0.0002639, 0.121, 0.05497, 0.3589, 0.2298, 0.3496, 0.08798, 0.1772, 0.3496, 0.08798, 0.3496, 0.1772, 0.08798, 0.01075, 0.01992, 0.005898, 0.007451, 0.0001648, 0.005374, 8.239e-05, 0.00996, 0.002949, 0.003726, 0.02988, 0.008847, 0.01118, 0.01612, 0.0002472, 0.1052, 0.0993, 0.06117, 0.228, 0.08793, 0.2508, 0.4964, 0.2973, 0.5745, 0.3185, 0.4037, 0.2429]): _vg.add([_i], _w, 'REPLACE')
_vg = ob_cube.vertex_groups.new(name='back.leg.l')
for _i, _w in zip([1, 2, 6, 23, 25, 27, 29, 30, 171, 173, 176, 179, 204, 209, 211, 212, 213, 215, 216, 218, 219, 220, 222, 225, 227, 228, 230, 243, 244, 245, 303, 304, 305, 306, 307, 308, 309, 310, 311, 312, 313, 314, 321, 324, 325, 327, 330, 332, 345, 346, 347, 348, 349, 350, 414, 419, 420, 423, 424, 425, 428, 429, 430, 431, 432, 433, 434, 435, 436, 437, 438, 439, 440, 441, 442, 443, 444, 445, 446, 447, 448, 449, 450, 451, 452, 453, 454, 455, 456, 457, 458, 459, 460, 461, 462, 463, 464, 465, 467, 470], [0.06574, 0.1211, 0.1093, 0.05631, 0.06077, 0.1269, 0.3501, 0.0526, 0.1207, 0.09502, 0.1528, 0.0275, 0.003043, 0.01254, 0.1369, 0.04163, 0.04914, 0.05812, 0.08806, 0.2691, 0.09726, 0.2366, 0.1966, 0.1109, 0.2147, 0.006919, 0.1291, 0.03751, 0.01052, 0.1589, 0.927, 0.9545, 0.9565, 0.9588, 0.9653, 0.946, 0.9139, 0.9382, 0.9032, 0.917, 0.9293, 0.9079, 0.05197, 0.07877, 0.1462, 0.1487, 0.11, 0.1463, 0.7144, 0.5101, 0.771, 0.7883, 0.4833, 0.7986, 0.004477, 0.01218, 0.01979, 0.01218, 0.01979, 0.01218, 0.01979, 0.927, 0.9205, 0.9473, 0.9379, 0.9298, 0.9464, 0.9175, 0.9383, 0.9423, 0.9172, 0.9274, 0.9165, 0.9237, 0.9484, 0.9432, 0.9365, 0.9563, 0.9505, 0.8398, 0.8585, 0.8766, 0.7345, 0.8577, 0.7199, 0.2813, 0.5287, 0.2903, 0.4755, 0.4928, 0.5743, 0.03938, 0.055, 0.07315, 0.02599, 0.07312, 0.07437, 0.07312, 0.07437, 0.07315]): _vg.add([_i], _w, 'REPLACE')
_vg = ob_cube.vertex_groups.new(name='back.foot.l')
for _i, _w in zip([309, 310, 311, 312, 313, 314, 315, 316, 317, 318, 319, 320, 321, 322, 323, 324, 325, 326, 327, 328, 329, 330, 331, 332, 333, 334, 335, 336, 337, 338, 339, 340, 341, 342, 343, 344, 429, 430, 431, 432, 433, 434, 435, 436, 437, 438, 439, 440, 441, 442, 443, 444, 445, 446, 459, 460, 461, 462, 463, 464, 465, 466, 467, 468, 469, 470], [0.08403, 0.06093, 0.0955, 0.08184, 0.06977, 0.0904, 0.9999, 1.0, 0.9999, 1.0, 1.0, 0.9999, 0.948, 1.0, 1.0, 0.9211, 0.8535, 0.9997, 0.851, 0.9997, 0.9999, 0.8899, 0.9997, 0.8535, 0.9999, 0.9992, 0.9957, 0.9956, 0.9976, 0.9955, 1.0, 0.9988, 0.9989, 0.9999, 0.9995, 0.9989, 0.0452, 0.04202, 0.03489, 0.04092, 0.04775, 0.03046, 0.0678, 0.05233, 0.04569, 0.06303, 0.06138, 0.07162, 0.02101, 0.02046, 0.02387, 0.0226, 0.01744, 0.01523, 0.9602, 0.9437, 0.9245, 0.9739, 0.9246, 0.9233, 0.9246, 0.9957, 0.9233, 0.9956, 0.9955, 0.9245]): _vg.add([_i], _w, 'REPLACE')
_vg = ob_cube.vertex_groups.new(name='back.shoulder.r')
for _i, _w in zip([1, 5, 23, 25, 27, 28, 29, 171, 173, 178, 179, 209, 211, 215, 216, 217, 218, 222, 225, 244, 245, 350, 406, 414, 416, 419, 422, 423, 425, 426, 449, 454, 458], [0.06687, 0.05431, 0.06503, 0.01072, 0.3474, 0.06928, 0.07767, 0.2898, 0.01104, 0.1627, 0.0007171, 0.01274, 0.0521, 0.04151, 0.1252, 0.006654, 0.01998, 0.2816, 0.08951, 0.01604, 0.1093, 0.004124, 0.002709, 0.1003, 0.02834, 0.03056, 0.05431, 0.03056, 0.03056, 0.05431, 0.002062, 0.009988, 0.0409]): _vg.add([_i], _w, 'REPLACE')
_vg = ob_cube.vertex_groups.new(name='back.leg.r')
_vg = ob_cube.vertex_groups.new(name='back.foot.r')
_vg = ob_cube.vertex_groups.new(name='chest.front')
for _i, _w in zip([0, 3, 4, 7, 9, 10, 11, 12, 13, 14, 16, 31, 32, 33, 34, 35, 36, 46, 47, 48, 49, 50, 51, 60, 67, 68, 69, 70, 71, 72, 81, 104, 172, 175, 177, 180, 181, 183, 184, 185, 186, 188, 189, 190, 191, 192, 193, 194, 196, 200, 203, 223, 224, 232, 235, 237, 238, 239, 240, 242, 295, 296, 299, 389, 394, 396, 397, 399, 400, 404, 407, 408, 409, 410, 411, 415, 417, 418, 471, 473, 475, 476, 477, 478, 479, 480, 481, 482, 483, 484, 485, 486, 487, 488, 489, 490, 491, 492, 493, 494, 495, 496, 497, 498, 499, 500, 501, 502, 503, 504, 505, 506, 507, 508, 509, 510, 511, 512, 513, 514, 515, 516, 517, 518, 519], [0.3184, 0.4205, 0.4173, 0.5937, 0.3446, 0.2386, 0.4767, 0.6958, 0.3544, 0.6454, 0.06574, 0.1463, 0.1257, 0.04362, 0.02577, 0.009671, 0.002297, 0.1561, 0.2086, 0.06255, 0.07518, 0.02612, 0.05111, 0.08522, 0.1503, 0.1457, 0.05481, 0.05177, 0.01843, 0.02181, 0.05554, 0.08979, 0.3076, 0.5137, 0.5655, 0.6873, 0.1289, 0.5684, 0.07653, 0.1255, 0.5237, 0.1749, 0.5674, 0.3717, 0.6093, 0.4252, 0.7106, 0.6114, 0.1683, 0.05459, 0.01452, 0.5139, 0.6731, 0.002907, 0.1703, 0.2398, 0.4364, 0.1082, 0.6649, 0.6539, 0.05567, 0.02312, 0.04925, 0.01156, 0.02784, 0.02462, 0.1153, 0.1445, 0.06565, 0.06274, 0.6252, 0.4389, 0.6883, 0.05924, 0.4637, 0.6463, 0.1694, 0.008424, 0.01736, 0.0004636, 0.009837, 0.005484, 0.001087, 0.01366, 0.01366, 0.02577, 0.001087, 0.002297, 0.01366, 0.02577, 0.001087, 0.002297, 0.01366, 0.02577, 0.001087, 0.002297, 0.01366, 0.02577, 0.001087, 0.002297, 0.01366, 0.02577, 0.001087, 0.002297, 0.01366, 0.02577, 0.001087, 0.002297, 0.01366, 0.02577, 0.001087, 0.002297, 0.01366, 0.02577, 0.001087, 0.002297, 0.01366, 0.02577, 0.001087, 0.002297, 0.01366, 0.02577, 0.001087, 0.002297, 0.01366]): _vg.add([_i], _w, 'REPLACE')
_vg = ob_cube.vertex_groups.new(name='Bone.005')
for _i, _w in zip([0, 3, 4, 7, 11, 12, 13, 14, 31, 32, 33, 34, 35, 36, 38, 46, 47, 48, 49, 50, 51, 52, 53, 60, 61, 62, 67, 68, 69, 70, 71, 72, 74, 81, 82, 83, 96, 97, 98, 99, 100, 101, 102, 103, 104, 105, 106, 107, 112, 113, 114, 115, 116, 117, 118, 119, 124, 125, 126, 127, 128, 129, 130, 131, 132, 133, 134, 135, 136, 137, 155, 156, 157, 158, 159, 160, 161, 162, 163, 164, 165, 166, 167, 168, 169, 170, 172, 175, 177, 180, 181, 183, 188, 189, 190, 191, 192, 193, 194, 223, 224, 238, 240, 242, 397, 407, 409, 411, 415, 471, 472, 473, 474, 475, 476, 477, 478, 479, 480, 481, 482, 483, 484, 485, 486, 487, 488, 489, 490, 491, 492, 493, 494, 495, 496, 497, 498, 499, 500, 501, 502, 503, 504, 505, 506, 507, 508, 509, 510, 511, 512, 513, 514, 515, 516, 517, 518, 519], [0.2002, 0.2169, 0.4429, 0.2554, 0.07656, 0.08462, 0.09489, 0.1292, 0.3052, 0.67, 0.1077, 0.1817, 0.06753, 0.1196, 0.01486, 0.2786, 0.5742, 0.1222, 0.2393, 0.07687, 0.168, 0.001311, 0.04293, 0.4052, 0.1178, 0.06523, 0.2958, 0.6595, 0.1152, 0.2167, 0.07193, 0.1401, 0.01542, 0.4717, 0.1061, 0.06852, 0.02537, 0.06019, 0.08483, 0.03352, 0.01377, 0.06243, 0.02772, 0.02148, 0.6944, 0.1263, 0.08116, 0.01057, 0.03785, 0.06388, 0.01429, 0.02196, 0.0587, 0.06424, 0.0401, 0.03186, 0.05498, 0.0191, 0.01271, 0.04055, 0.03406, 0.05725, 0.02394, 0.05287, 0.02025, 0.05565, 0.0417, 0.03539, 0.05199, 0.0253, 0.05125, 0.05049, 0.05368, 0.04674, 0.0446, 0.04445, 0.02414, 0.02682, 0.02723, 0.03329, 0.03151, 0.03375, 0.01911, 0.01762, 0.01948, 0.01659, 0.2701, 0.1302, 0.2014, 0.1491, 0.01414, 0.06297, 0.006253, 0.02187, 0.1415, 0.2348, 0.08791, 0.1102, 0.06459, 0.3789, 0.1949, 0.1514, 0.05114, 0.1135, 0.003127, 0.05601, 0.1167, 0.4121, 0.2117, 0.2362, 0.06742, 0.08891, 0.1097, 0.1708, 0.1381, 0.09933, 0.1557, 0.1557, 0.1817, 0.09933, 0.1196, 0.1557, 0.1817, 0.09933, 0.1196, 0.1557, 0.1817, 0.09933, 0.1196, 0.1557, 0.1817, 0.09933, 0.1196, 0.1557, 0.1817, 0.09933, 0.1196, 0.1557, 0.1817, 0.09933, 0.1196, 0.1557, 0.1817, 0.09933, 0.1196, 0.1557, 0.1817, 0.09933, 0.1196, 0.1557, 0.1817, 0.09933, 0.1196, 0.1557, 0.1817, 0.09933, 0.1196, 0.1557]): _vg.add([_i], _w, 'REPLACE')
_vg = ob_cube.vertex_groups.new(name='Bone.006')
for _i, _w in zip([0, 3, 4, 7, 11, 13, 31, 32, 33, 34, 35, 36, 37, 38, 40, 46, 47, 48, 49, 50, 51, 52, 53, 55, 60, 61, 62, 63, 67, 68, 69, 70, 71, 72, 73, 74, 76, 81, 82, 83, 84, 88, 91, 92, 93, 95, 96, 97, 98, 99, 100, 101, 102, 103, 104, 105, 106, 107, 108, 111, 112, 113, 114, 115, 116, 117, 118, 119, 120, 121, 122, 123, 124, 125, 126, 127, 128, 129, 130, 131, 132, 133, 134, 135, 136, 137, 138, 139, 140, 141, 142, 143, 144, 145, 146, 147, 148, 149, 150, 151, 152, 153, 154, 155, 156, 157, 158, 159, 160, 161, 162, 163, 164, 165, 166, 167, 168, 169, 170, 172, 175, 177, 180, 190, 191, 192, 194, 223, 224, 238, 242, 411, 415, 471, 472, 473, 474, 475, 476, 477, 478, 479, 480, 481, 482, 483, 484, 485, 486, 487, 488, 489, 490, 491, 492, 493, 494, 495, 496, 497, 498, 499, 500, 501, 502, 503, 504, 505, 506, 507, 508, 509, 510, 511, 512, 513, 514, 515, 516, 517, 518, 519], [0.1627, 0.1898, 0.07586, 0.07237, 0.05678, 0.07314, 0.2746, 0.1519, 0.1245, 0.5968, 0.08105, 0.5921, 0.01251, 0.4692, 0.08185, 0.2536, 0.1531, 0.1214, 0.5246, 0.07979, 0.5593, 0.007586, 0.5135, 0.05472, 0.3837, 0.2499, 0.1802, 0.06524, 0.2681, 0.1423, 0.1203, 0.5749, 0.07787, 0.5934, 0.006114, 0.5048, 0.06387, 0.4247, 0.5452, 0.3299, 0.1859, 0.3288, 0.4874, 0.0305, 0.4987, 0.1872, 0.04502, 0.5203, 0.5337, 0.04082, 0.1013, 0.5309, 0.03843, 0.1996, 0.1671, 0.5922, 0.4723, 0.4096, 0.05427, 0.2382, 0.4508, 0.4388, 0.2575, 0.3683, 0.3998, 0.4436, 0.4077, 0.2869, 0.2384, 0.4522, 0.4368, 0.4555, 0.3931, 0.2815, 0.2884, 0.4, 0.3031, 0.4154, 0.3599, 0.3708, 0.2834, 0.4087, 0.3999, 0.3078, 0.3662, 0.3615, 0.438, 0.4308, 0.4324, 0.4313, 0.4575, 0.4468, 0.4353, 0.4317, 0.4585, 0.4313, 0.4361, 0.4505, 0.4305, 0.4286, 0.4276, 0.4526, 0.4439, 0.4124, 0.4104, 0.4225, 0.3361, 0.3355, 0.3354, 0.2768, 0.2888, 0.2905, 0.3859, 0.3901, 0.385, 0.3334, 0.2837, 0.3346, 0.2843, 0.1775, 0.1031, 0.1071, 0.02742, 0.111, 0.02785, 0.0642, 0.01101, 0.04128, 0.004765, 0.1077, 0.05723, 0.05924, 0.01446, 0.51, 0.2798, 0.4965, 0.4534, 0.5239, 0.5931, 0.529, 0.5946, 0.5946, 0.5968, 0.529, 0.5921, 0.5946, 0.5968, 0.529, 0.5921, 0.5946, 0.5968, 0.529, 0.5921, 0.5946, 0.5968, 0.529, 0.5921, 0.5946, 0.5968, 0.529, 0.5921, 0.5946, 0.5968, 0.529, 0.5921, 0.5946, 0.5968, 0.529, 0.5921, 0.5946, 0.5968, 0.529, 0.5921, 0.5946, 0.5968, 0.529, 0.5921, 0.5946, 0.5968, 0.529, 0.5921, 0.5946]): _vg.add([_i], _w, 'REPLACE')
_vg = ob_cube.vertex_groups.new(name='Bone.007')
for _i, _w in zip([0, 3, 13, 31, 32, 33, 34, 35, 36, 37, 38, 39, 40, 41, 42, 43, 44, 45, 46, 47, 48, 49, 50, 51, 52, 53, 54, 55, 56, 57, 58, 59, 60, 61, 62, 63, 64, 65, 66, 67, 68, 69, 70, 71, 72, 73, 74, 75, 76, 77, 78, 79, 80, 81, 82, 83, 84, 85, 86, 87, 88, 89, 90, 91, 92, 93, 94, 95, 96, 97, 98, 99, 100, 101, 102, 103, 104, 105, 106, 107, 108, 109, 110, 111, 112, 113, 114, 115, 116, 117, 118, 119, 120, 121, 122, 123, 124, 125, 126, 127, 128, 129, 130, 131, 132, 133, 134, 135, 136, 137, 138, 139, 140, 141, 142, 143, 144, 145, 146, 147, 148, 149, 150, 151, 152, 153, 154, 155, 156, 157, 158, 159, 160, 161, 162, 163, 164, 165, 166, 167, 168, 169, 170, 172, 175, 177, 190, 192, 238, 471, 472, 473, 474, 475, 476, 477, 478, 479, 480, 481, 482, 483, 484, 485, 486, 487, 488, 489, 490, 491, 492, 493, 494, 495, 496, 497, 498, 499, 500, 501, 502, 503, 504, 505, 506, 507, 508, 509, 510, 511, 512, 513, 514, 515, 516, 517, 518, 519], [0.1258, 0.06507, 0.05015, 0.2105, 0.02676, 0.7009, 0.1794, 0.8085, 0.2593, 0.9298, 0.4906, 0.98, 0.9093, 0.9921, 0.9849, 0.9961, 0.9969, 0.9979, 0.2305, 0.03485, 0.6632, 0.153, 0.787, 0.2163, 0.9276, 0.4259, 0.9815, 0.9416, 0.9936, 0.989, 0.9963, 0.9972, 0.1026, 0.6029, 0.7376, 0.9095, 0.9802, 0.9951, 0.998, 0.2126, 0.02489, 0.6843, 0.1512, 0.8, 0.2267, 0.9321, 0.4535, 0.9824, 0.9311, 0.9938, 0.9889, 0.9965, 0.9974, 0.02343, 0.3323, 0.5882, 0.7849, 0.9798, 0.9942, 0.9979, 0.648, 0.9534, 0.9537, 0.4893, 0.9436, 0.4804, 0.9567, 0.7871, 0.8907, 0.4049, 0.3547, 0.8832, 0.8569, 0.3891, 0.8903, 0.7564, 0.02522, 0.2614, 0.4319, 0.5537, 0.938, 0.9917, 0.9974, 0.7383, 0.4965, 0.4859, 0.7034, 0.5884, 0.5305, 0.4806, 0.5385, 0.6637, 0.7331, 0.5478, 0.5632, 0.5445, 0.5415, 0.6767, 0.6736, 0.5459, 0.6463, 0.5168, 0.5956, 0.5663, 0.6741, 0.5252, 0.5453, 0.6408, 0.5719, 0.5933, 0.562, 0.5692, 0.5676, 0.5687, 0.5425, 0.5532, 0.5647, 0.5683, 0.5415, 0.5687, 0.5639, 0.5495, 0.5695, 0.5714, 0.5724, 0.5474, 0.5561, 0.5265, 0.5294, 0.5137, 0.606, 0.6079, 0.6081, 0.6783, 0.6648, 0.6629, 0.5642, 0.561, 0.5649, 0.6249, 0.6754, 0.6235, 0.6754, 0.1101, 0.03244, 0.0103, 0.07995, 0.02379, 0.06288, 0.2157, 0.6382, 0.3971, 0.4164, 0.2776, 0.2439, 0.3503, 0.218, 0.218, 0.1794, 0.3503, 0.2593, 0.218, 0.1794, 0.3503, 0.2593, 0.218, 0.1794, 0.3503, 0.2593, 0.218, 0.1794, 0.3503, 0.2593, 0.218, 0.1794, 0.3503, 0.2593, 0.218, 0.1794, 0.3503, 0.2593, 0.218, 0.1794, 0.3503, 0.2593, 0.218, 0.1794, 0.3503, 0.2593, 0.218, 0.1794, 0.3503, 0.2593, 0.218, 0.1794, 0.3503, 0.2593, 0.218]): _vg.add([_i], _w, 'REPLACE')
_vg = ob_cube.vertex_groups.new(name='front.shoulder.l')
for _i, _w in zip([0, 3, 7, 8, 9, 10, 11, 12, 13, 14, 15, 16, 17, 18, 19, 21, 22, 46, 67, 172, 175, 177, 180, 181, 182, 183, 184, 185, 186, 187, 188, 189, 190, 191, 192, 193, 194, 195, 196, 197, 198, 199, 200, 201, 202, 206, 208, 223, 224, 231, 232, 234, 235, 236, 237, 238, 239, 240, 241, 242, 246, 250, 252, 253, 254, 295, 296, 297, 298, 299, 301, 302, 375, 376, 378, 379, 380, 382, 384, 385, 387, 388, 389, 390, 392, 393, 394, 395, 396, 397, 398, 399, 400, 401, 402, 403, 404, 407, 408, 409, 410, 411, 415, 417, 418], [0.06182, 0.05194, 0.04326, 0.01475, 0.128, 0.4942, 0.1822, 0.1302, 0.1171, 0.05549, 0.06383, 0.01484, 0.1792, 0.0931, 0.01591, 0.0181, 0.006615, 0.00667, 0.003086, 0.05413, 0.1027, 0.05697, 0.0785, 0.1387, 0.3805, 0.08534, 0.2403, 0.669, 0.1189, 0.02359, 0.3933, 0.263, 0.08945, 0.01841, 0.1544, 0.06373, 0.205, 0.03692, 0.06968, 0.07769, 0.0526, 0.1874, 0.03026, 0.09936, 0.05141, 0.0197, 0.01587, 0.001757, 0.03944, 0.06188, 1.181e-06, 0.08264, 0.08251, 0.07972, 0.5662, 0.09633, 0.3097, 0.09748, 0.5964, 0.1056, 0.06186, 0.05137, 0.01473, 0.01055, 0.0463, 0.2113, 0.1264, 0.04701, 0.1898, 0.443, 0.611, 0.4985, 0.007367, 0.02568, 0.02315, 0.005276, 0.03093, 0.01284, 0.002638, 0.01547, 0.003683, 0.01157, 0.06849, 0.1258, 0.3286, 0.2492, 0.1314, 0.02351, 0.2289, 0.3023, 0.06482, 0.5046, 0.218, 0.2851, 0.01179, 0.6037, 0.5838, 0.09249, 0.1232, 0.06091, 0.02382, 0.0008443, 0.03061, 0.07677, 6.201e-07]): _vg.add([_i], _w, 'REPLACE')
_vg = ob_cube.vertex_groups.new(name='front.leg.l')
for _i, _w in zip([0, 3, 8, 10, 11, 13, 15, 17, 19, 21, 31, 46, 67, 172, 175, 177, 181, 182, 184, 185, 187, 188, 189, 190, 192, 194, 195, 197, 199, 201, 202, 208, 231, 234, 236, 237, 238, 239, 241, 242, 246, 248, 249, 250, 251, 252, 253, 254, 255, 256, 257, 258, 259, 260, 261, 262, 263, 272, 273, 274, 275, 276, 277, 278, 280, 282, 285, 295, 296, 297, 298, 299, 300, 301, 302, 352, 355, 357, 360, 363, 365, 367, 368, 369, 370, 371, 372, 373, 374, 375, 376, 377, 378, 379, 380, 381, 382, 383, 384, 385, 386, 387, 388, 389, 390, 391, 392, 393, 394, 395, 396, 397, 398, 399, 400, 401, 402, 403, 404], [0.07636, 0.0344, 0.2024, 0.0196, 0.1526, 0.1648, 0.1363, 0.1443, 0.04178, 0.008893, 0.0009754, 0.01474, 0.008536, 0.05504, 0.08583, 0.00258, 0.2653, 0.3113, 0.008877, 0.09412, 0.8184, 0.3388, 0.01662, 0.1163, 0.1702, 0.05929, 0.1882, 0.06445, 0.05049, 0.1604, 0.08376, 0.02431, 0.07709, 0.4047, 0.006079, 0.1231, 0.1019, 0.4375, 0.1026, 0.02661, 0.8723, 0.9744, 0.9701, 0.9175, 0.9134, 0.9549, 0.9339, 0.926, 0.9674, 0.2348, 0.9449, 0.9447, 0.9341, 0.9632, 0.9296, 0.9284, 0.963, 0.132, 0.7976, 0.697, 0.5116, 0.2593, 0.7422, 0.1531, 0.06308, 0.007734, 0.0525, 0.6898, 0.7667, 0.6878, 0.6346, 0.4887, 0.9115, 0.25, 0.4791, 0.02625, 0.03154, 0.003867, 0.03937, 0.04731, 0.0058, 0.03937, 0.0525, 0.007734, 0.06308, 0.04731, 0.0058, 0.9574, 0.9383, 0.9423, 0.9258, 0.9597, 0.9445, 0.9311, 0.9199, 0.9508, 0.93, 0.9523, 0.9298, 0.9436, 0.9511, 0.9359, 0.9537, 0.8503, 0.7534, 0.9408, 0.588, 0.7267, 0.8036, 0.8006, 0.7218, 0.5143, 0.5462, 0.3059, 0.6021, 0.4729, 0.8649, 0.1763, 0.2866]): _vg.add([_i], _w, 'REPLACE')
_vg = ob_cube.vertex_groups.new(name='front.foot.l')
for _i, _w in zip([247, 255, 256, 257, 258, 259, 260, 261, 262, 263, 264, 265, 266, 267, 268, 269, 270, 271, 272, 273, 274, 275, 276, 277, 278, 279, 280, 281, 282, 283, 284, 285, 286, 287, 288, 289, 290, 291, 292, 293, 294, 351, 352, 353, 354, 355, 356, 357, 358, 359, 360, 361, 362, 363, 364, 365, 366, 367, 368, 369, 370, 371, 372, 373, 374, 375, 376, 377, 378, 379, 380, 381, 382, 383, 384, 385, 386, 387, 388], [0.9999, 0.002039, 0.7647, 0.05393, 0.05412, 0.06179, 0.01525, 0.06841, 0.06911, 0.01609, 1.0, 1.0, 1.0, 1.0, 1.0, 1.0, 1.0, 0.9999, 0.8678, 0.2012, 0.3022, 0.4877, 0.7402, 0.257, 0.8467, 0.9927, 0.9369, 0.9782, 0.9711, 0.9927, 0.9906, 0.9474, 0.981, 0.9999, 0.9994, 0.9998, 0.9999, 1.0, 0.9998, 0.9996, 0.9998, 0.9952, 0.9735, 0.9904, 0.9963, 0.9681, 0.989, 0.9855, 0.9964, 0.9929, 0.9605, 0.9857, 0.9945, 0.9525, 0.9836, 0.9783, 0.9946, 0.9605, 0.9474, 0.9711, 0.9369, 0.9525, 0.9783, 0.02706, 0.007627, 0.03421, 0.03089, 0.02696, 0.008043, 0.03456, 0.001019, 0.01144, 0.04634, 0.04044, 0.05184, 0.001529, 0.04059, 0.05131, 0.01206]): _vg.add([_i], _w, 'REPLACE')
_vg = ob_cube.vertex_groups.new(name='front.shoulder.r')
for _i, _w in zip([9, 13, 181, 183, 190, 196, 239, 400, 407, 408, 417], [0.09607, 0.05506, 0.1521, 0.04285, 0.01768, 0.02113, 0.01298, 0.006491, 0.01763, 0.04549, 0.009463]): _vg.add([_i], _w, 'REPLACE')
_vg = ob_cube.vertex_groups.new(name='front.leg.r')
_vg = ob_cube.vertex_groups.new(name='front.foot.r')
_m = ob_cube.modifiers.new('Mirror', 'MIRROR')
_m = ob_cube.modifiers.new('Armature', 'ARMATURE')
_m.object = ob_armature
_m = ob_cube.modifiers.new('Subsurf', 'SUBSURF')
_m.uv_smooth = 'PRESERVE_CORNERS'
_m.quality = 2
_m.show_only_control_edges = False

# ---- collection membership
col_collection_1.objects.link(ob_armature)
col_collection_1.objects.link(ob_cube)

# ---- scene / render settings (as saved in the file)
scene.frame_start = 0; scene.frame_end = 80; scene.frame_set(0)
scene.render.engine = 'BLENDER_EEVEE_NEXT'
scene.render.resolution_percentage = 50
scene.render.dither_intensity = 0.0
scene.cycles.use_denoising = False
scene.cycles.samples = 10
scene.cycles.sampling_pattern = 'TABULATED_SOBOL'
scene.cycles.light_sampling_threshold = 0.0
scene.cycles.use_adaptive_sampling = False
scene.cycles.use_light_tree = False
scene.cycles.blur_glossy = 0.0
scene.cycles.pixel_filter_type = 'GAUSSIAN'
scene.cycles.sample_clamp_indirect = 0.0
scene.view_settings.view_transform = 'Standard'
bpy.context.view_layer.update()

# ---- added for rendering (the .blend has no active camera and no usable light): camera, sun
cam_auto = bpy.data.cameras.new('AutoCamera')
cam_auto.lens = 50.0
cam_auto.sensor_width = 36.0
cam_auto.clip_end = 1000.0
ob_auto_camera = bpy.data.objects.new('AutoCamera', cam_auto)
scene.collection.objects.link(ob_auto_camera)
ob_auto_camera.location = (11.3051, -14.4237, 8.27078)
ob_auto_camera.rotation_euler = (1.09748, -7.21219e-08, 0.694738)
scene.camera = ob_auto_camera
light_auto_sun = bpy.data.lights.new('AutoSun', 'SUN')
light_auto_sun.energy = 3.0
light_auto_sun.angle = 0.0523599
ob_auto_sun = bpy.data.objects.new('AutoSun', light_auto_sun)
scene.collection.objects.link(ob_auto_sun)
ob_auto_sun.rotation_euler = (0.872665, 0.174533, 0.523599)
bpy.context.view_layer.update()
